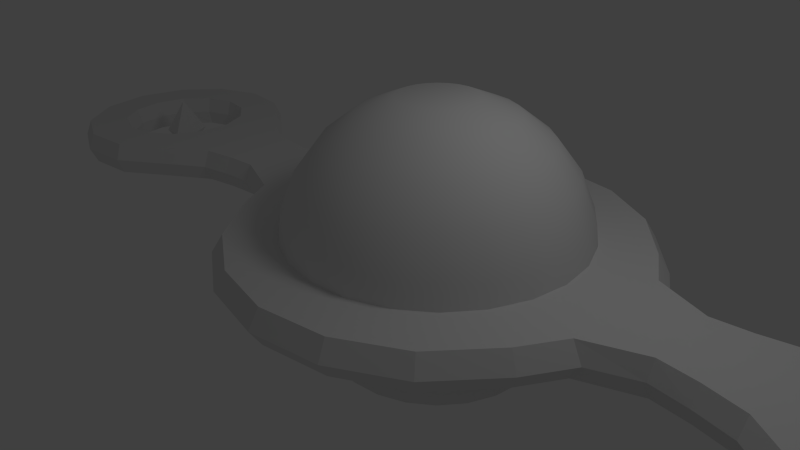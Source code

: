 # Source: varg.blend  (saved by Blender 2.60.0; exported with 4.5.12 LTS)
import bpy
from mathutils import Matrix  # noqa: F401  (used for matrix-valued properties, if any)

bpy.ops.wm.read_factory_settings(use_empty=True)
scene = bpy.context.scene
scene.name = 'Scene'

# ---- collections
col_collection_1 = bpy.data.collections.new('Collection 1'); scene.collection.children.link(col_collection_1)

# ---- materials (node trees are filled in below, after node groups)
mat_material_001 = bpy.data.materials.new('Material.001')
mat_material_001.alpha_threshold = 0.0
mat_material_001.use_transparent_shadow = False
mat_material_001.preview_render_type = 'CUBE'
mat_material_001.roughness = 0.5
mat_material_001.line_color = (0.0, 0.0, 0.0, 1.0)

# ---- material node trees

# ---- world
world_world = bpy.data.worlds.new('World'); scene.world = world_world
world_world.color = (0.05088, 0.05088, 0.05088)
world_world.use_sun_shadow = False
world_world.sun_shadow_jitter_overblur = 0.0
world_world.cycles.sampling_method = 'MANUAL'
world_world.cycles.sample_map_resolution = 256

# ---- cameras
cam_camera = bpy.data.cameras.new('Camera')
cam_camera.clip_end = 100.0
cam_camera.lens = 35.0
cam_camera.ortho_scale = 7.314
cam_camera.dof.focus_distance = 0.0
cam_camera.dof.aperture_fstop = 128.0

# ---- lights
light_lamp = bpy.data.lights.new('Lamp', 'POINT')
light_lamp.transmission_factor = 0.0
light_lamp.cutoff_distance = 30.0
light_lamp.energy = 100.0
light_lamp.shadow_buffer_clip_start = 1.001
light_lamp.shadow_soft_size = 1.0
light_lamp.shadow_maximum_resolution = 0.006
light_lamp.use_absolute_resolution = True
light_lamp.cycles.use_multiple_importance_sampling = False

# ---- meshes
me_cylinder01 = bpy.data.meshes.new('Cylinder01')
me_cylinder01.from_pydata([(-0.1533, 0.7762, 2.249), (-0.7149, 0.7762, 2.017), (-0.6753, 0.4748, 2.017), (-0.1327, 0.6202, 2.249), (-0.5589, 0.194, 2.017), (-0.07253, 0.4748, 2.249), (-0.3739, -0.04716, 2.017), (0.02326, 0.35, 2.249), (-0.1327, -0.2322, 2.017), (0.1481, 0.2542, 2.249), (0.1481, -0.3485, 2.017), (0.2935, 0.194, 2.249), (0.4494, -0.3882, 2.017), (0.4494, 0.1734, 2.249), (0.7508, -0.3485, 2.017), (0.6054, 0.194, 2.249), (1.032, -0.2322, 2.017), (0.7508, 0.2542, 2.249), (1.273, -0.04716, 2.017), (0.8756, 0.35, 2.249), (1.458, 0.194, 2.017), (0.9714, 0.4748, 2.249), (1.574, 0.4748, 2.017), (1.032, 0.6202, 2.249), (1.614, 0.7762, 2.017), (1.052, 0.7762, 2.249), (1.574, 1.078, 2.017), (1.032, 0.9322, 2.249), (1.458, 1.358, 2.017), (0.9714, 1.078, 2.249), (1.273, 1.6, 2.017), (0.8756, 1.202, 2.249), (1.032, 1.785, 2.017), (0.7508, 1.298, 2.249), (0.7508, 1.901, 2.017), (0.6054, 1.358, 2.249), (0.4494, 1.941, 2.017), (0.4494, 1.379, 2.249), (0.1481, 1.901, 2.017), (0.2935, 1.358, 2.249), (-0.1327, 1.785, 2.017), (0.1481, 1.298, 2.249), (-0.3739, 1.6, 2.017), (0.02326, 1.202, 2.249), (-0.5589, 1.358, 2.017), (-0.07253, 1.078, 2.249), (-0.6753, 1.078, 2.017), (-0.1327, 0.9322, 2.249), (-1.197, 0.7762, 1.647), (-1.141, 0.35, 1.647), (-0.9766, -0.04716, 1.647), (-0.7149, -0.3882, 1.647), (-0.3739, -0.6499, 1.647), (0.02326, -0.8144, 1.647), (0.4494, -0.8705, 1.647), (0.8756, -0.8144, 1.647), (1.273, -0.6499, 1.647), (1.614, -0.3882, 1.647), (1.876, -0.04716, 1.647), (2.04, 0.35, 1.647), (2.096, 0.7762, 1.647), (2.04, 1.202, 1.647), (1.876, 1.6, 1.647), (1.614, 1.941, 1.647), (1.273, 2.202, 1.647), (0.8756, 2.367, 1.647), (0.4494, 2.423, 1.647), (0.02326, 2.367, 1.647), (-0.3739, 2.202, 1.647), (-0.7149, 1.941, 1.647), (-0.9766, 1.6, 1.647), (-1.141, 1.202, 1.647), (-1.567, 0.7762, 1.164), (-1.499, 0.2542, 1.164), (-1.297, -0.2322, 1.164), (-0.9766, -0.6499, 1.164), (-0.5589, -0.9704, 1.164), (-0.07253, -1.172, 1.164), (0.4494, -1.241, 1.164), (0.9714, -1.172, 1.164), (1.458, -0.9704, 1.164), (1.876, -0.6499, 1.164), (2.196, -0.2322, 1.164), (2.397, 0.2542, 1.164), (2.466, 0.7762, 1.164), (2.397, 1.298, 1.164), (2.196, 1.785, 1.164), (1.876, 2.202, 1.164), (1.458, 2.523, 1.164), (0.9714, 2.724, 1.164), (0.4495, 2.793, 1.164), (-0.07253, 2.724, 1.164), (-0.5589, 2.523, 1.164), (-0.9766, 2.202, 1.164), (-1.297, 1.785, 1.164), (-1.499, 1.298, 1.164), (-1.8, 0.7762, 0.6027), (-1.723, 0.194, 0.6027), (-1.499, -0.3485, 0.6027), (-1.141, -0.8144, 0.6027), (-0.6753, -1.172, 0.6027), (-0.1327, -1.397, 0.6027), (0.4494, -1.473, 0.6027), (1.032, -1.397, 0.6027), (1.574, -1.172, 0.6027), (2.04, -0.8144, 0.6027), (2.397, -0.3485, 0.6027), (2.622, 0.194, 0.6027), (2.699, 0.7762, 0.6027), (2.622, 1.358, 0.6027), (2.397, 1.901, 0.6027), (2.04, 2.367, 0.6027), (1.574, 2.724, 0.6027), (1.032, 2.949, 0.6027), (0.4495, 3.026, 0.6027), (-0.1327, 2.949, 0.6027), (-0.6753, 2.724, 0.6027), (-1.141, 2.367, 0.6027), (-1.499, 1.901, 0.6027), (-1.723, 1.358, 0.6027), (-1.879, 0.7762, 0.0), (-1.8, 0.1734, 0.0), (-1.567, -0.3882, 0.0), (-1.197, -0.8705, 0.0), (-0.7149, -1.241, 0.0), (-0.1533, -1.473, 0.0), (0.4494, -1.553, 0.0), (1.052, -1.473, 0.0), (1.614, -1.241, 0.0), (2.096, -0.8705, 0.0), (2.466, -0.3882, 0.0), (2.699, 0.1734, 0.0), (2.778, 0.7762, 0.0), (2.699, 1.379, 0.0), (2.466, 1.941, 0.0), (2.096, 2.423, 0.0), (1.614, 2.793, 0.0), (1.052, 3.026, 0.0), (0.4495, 3.105, 0.0), (-0.1533, 3.026, 0.0), (-0.7149, 2.793, 0.0), (-1.197, 2.423, 0.0), (-1.567, 1.941, 0.0), (-1.8, 1.379, 0.0), (-1.8, 0.7762, -0.6027), (-1.723, 0.194, -0.6027), (-1.499, -0.3485, -0.6027), (-1.141, -0.8144, -0.6027), (-0.6753, -1.172, -0.6027), (-0.1327, -1.397, -0.6027), (0.4494, -1.473, -0.6027), (1.032, -1.397, -0.6027), (1.574, -1.172, -0.6027), (2.04, -0.8144, -0.6027), (2.397, -0.3485, -0.6027), (2.622, 0.194, -0.6027), (2.699, 0.7762, -0.6027), (2.622, 1.358, -0.6027), (2.397, 1.901, -0.6027), (2.04, 2.367, -0.6027), (1.574, 2.724, -0.6027), (1.032, 2.949, -0.6027), (0.4495, 3.026, -0.6027), (-0.1327, 2.949, -0.6027), (-0.6753, 2.724, -0.6027), (-1.141, 2.367, -0.6027), (-1.499, 1.901, -0.6027), (-1.723, 1.358, -0.6027), (-1.567, 0.7762, -1.164), (-1.499, 0.2542, -1.164), (-1.297, -0.2322, -1.164), (-0.9766, -0.6499, -1.164), (-0.5589, -0.9704, -1.164), (-0.07253, -1.172, -1.164), (0.4494, -1.241, -1.164), (0.9714, -1.172, -1.164), (1.458, -0.9704, -1.164), (1.876, -0.6499, -1.164), (2.196, -0.2322, -1.164), (2.397, 0.2542, -1.164), (2.466, 0.7762, -1.164), (2.397, 1.298, -1.164), (2.196, 1.785, -1.164), (1.876, 2.202, -1.164), (1.458, 2.523, -1.164), (0.9714, 2.724, -1.164), (0.4495, 2.793, -1.164), (-0.07253, 2.724, -1.164), (-0.5589, 2.523, -1.164), (-0.9766, 2.202, -1.164), (-1.297, 1.785, -1.164), (-1.499, 1.298, -1.164), (-1.197, 0.7762, -1.647), (-1.141, 0.35, -1.647), (-0.9766, -0.04716, -1.647), (-0.7149, -0.3882, -1.647), (-0.3739, -0.6499, -1.647), (0.02326, -0.8144, -1.647), (0.4494, -0.8705, -1.647), (0.8756, -0.8144, -1.647), (1.273, -0.6499, -1.647), (1.614, -0.3882, -1.647), (1.876, -0.04716, -1.647), (2.04, 0.35, -1.647), (2.096, 0.7762, -1.647), (2.04, 1.202, -1.647), (1.876, 1.6, -1.647), (1.614, 1.941, -1.647), (1.273, 2.202, -1.647), (0.8756, 2.367, -1.647), (0.4494, 2.423, -1.647), (0.02326, 2.367, -1.647), (-0.3739, 2.202, -1.647), (-0.7149, 1.941, -1.647), (-0.9766, 1.6, -1.647), (-1.141, 1.202, -1.647), (-0.7149, 0.7762, -2.017), (-0.6753, 0.4748, -2.017), (-0.5589, 0.194, -2.017), (-0.3739, -0.04716, -2.017), (-0.1327, -0.2322, -2.017), (0.1481, -0.3485, -2.017), (0.4494, -0.3882, -2.017), (0.7508, -0.3485, -2.017), (1.032, -0.2322, -2.017), (1.273, -0.04716, -2.017), (1.458, 0.194, -2.017), (1.574, 0.4748, -2.017), (1.614, 0.7762, -2.017), (1.574, 1.078, -2.017), (1.458, 1.358, -2.017), (1.273, 1.6, -2.017), (1.032, 1.785, -2.017), (0.7508, 1.901, -2.017), (0.4494, 1.941, -2.017), (0.1481, 1.901, -2.017), (-0.1327, 1.785, -2.017), (-0.3739, 1.6, -2.017), (-0.5589, 1.358, -2.017), (-0.6753, 1.078, -2.017), (-0.1533, 0.7762, -2.249), (-0.1327, 0.6202, -2.249), (-0.07253, 0.4748, -2.249), (0.02326, 0.35, -2.249), (0.1481, 0.2542, -2.249), (0.2935, 0.194, -2.249), (0.4494, 0.1734, -2.249), (0.6054, 0.194, -2.249), (0.7508, 0.2542, -2.249), (0.8756, 0.35, -2.249), (0.9714, 0.4748, -2.249), (1.032, 0.6202, -2.249), (1.052, 0.7762, -2.249), (1.032, 0.9322, -2.249), (0.9714, 1.078, -2.249), (0.8756, 1.202, -2.249), (0.7508, 1.298, -2.249), (0.6054, 1.358, -2.249), (0.4494, 1.379, -2.249), (0.2935, 1.358, -2.249), (0.1481, 1.298, -2.249), (0.02326, 1.202, -2.249), (-0.07253, 1.078, -2.249), (-0.1327, 0.9322, -2.249), (0.4494, 3.866, -0.2794), (-0.6073, 3.68, -0.2794), (-0.6687, 3.848, 0.0), (0.4494, 4.045, 0.0), (-1.537, 3.143, -0.2794), (-1.652, 3.281, 0.0), (-2.226, 2.321, -0.2794), (-2.382, 2.411, 0.0), (-2.593, 1.691, -0.2794), (-2.77, 1.744, 0.0), (-2.593, -0.1384, -0.2794), (-2.226, -0.7688, -0.2794), (-2.382, -0.8584, 0.0), (-2.77, -0.1915, 0.0), (-1.537, -1.591, -0.2794), (-1.652, -1.728, 0.0), (-0.6073, -2.127, -0.2794), (-0.6687, -2.296, 0.0), (0.4494, -2.314, -0.2794), (0.4494, -2.493, 0.0), (1.506, -2.127, -0.2794), (1.568, -2.296, 0.0), (2.436, -1.591, -0.2794), (2.551, -1.728, 0.0), (3.125, -0.7688, -0.2794), (3.281, -0.8584, 0.0), (3.492, -0.1384, -0.2794), (3.669, -0.1915, 0.0), (3.492, 1.691, -0.2794), (3.125, 2.321, -0.2794), (3.281, 2.411, 0.0), (3.669, 1.744, 0.0), (2.436, 3.143, -0.2794), (2.551, 3.281, 0.0), (1.506, 3.68, -0.2794), (1.568, 3.848, 0.0), (-0.6073, 3.68, 0.2794), (0.4494, 3.866, 0.2794), (-1.537, 3.143, 0.2794), (-2.226, 2.321, 0.2794), (-2.593, 1.691, 0.2794), (-2.226, -0.7688, 0.2794), (-2.593, -0.1384, 0.2794), (-1.537, -1.591, 0.2794), (-0.6073, -2.127, 0.2794), (0.4494, -2.314, 0.2794), (1.506, -2.127, 0.2794), (2.436, -1.591, 0.2794), (3.125, -0.7688, 0.2794), (3.492, -0.1384, 0.2794), (3.125, 2.321, 0.2794), (3.492, 1.691, 0.2794), (2.436, 3.143, 0.2794), (1.506, 3.68, 0.2794), (-8.649, 0.7762, -0.2794), (-8.766, 0.7762, 0.0), (-8.537, 1.702, 0.0), (-8.434, 1.648, -0.2794), (-8.649, 0.7762, 0.2794), (-8.434, 1.648, 0.2794), (-7.935, 0.7762, 0.2794), (-7.802, 1.316, 0.2794), (-7.844, 0.7762, 0.0), (-7.722, 1.274, 0.0), (-7.935, 0.7762, -0.2794), (-7.802, 1.316, -0.2794), (-7.905, 2.416, 0.0), (-7.839, 2.32, -0.2794), (-7.839, 2.32, 0.2794), (-7.433, 1.732, 0.2794), (-7.382, 1.658, 0.0), (-7.433, 1.732, -0.2794), (-7.013, 2.754, 0.0), (-6.999, 2.638, -0.2794), (-6.999, 2.638, 0.2794), (-6.913, 1.929, 0.2794), (-6.902, 1.84, 0.0), (-6.913, 1.929, -0.2794), (-6.067, 2.639, 0.0), (-6.108, 2.53, -0.2794), (-6.108, 2.53, 0.2794), (-6.361, 1.862, 0.2794), (-6.393, 1.778, 0.0), (-6.361, 1.862, -0.2794), (-5.282, 2.097, 0.0), (-5.37, 2.02, -0.2794), (-5.37, 2.02, 0.2794), (-5.904, 1.546, 0.2794), (-5.971, 1.487, 0.0), (-5.904, 1.546, -0.2794), (-4.605, 1.647, 0.0), (-4.627, 1.526, -0.2794), (-4.627, 1.526, 0.2794), (-5.645, 1.054, 0.2794), (-5.733, 1.033, 0.0), (-5.645, 1.054, -0.2794), (-5.645, 0.4982, 0.2794), (-4.627, 0.0265, 0.2794), (-5.733, 0.5198, 0.0), (-5.645, 0.4982, -0.2794), (-4.627, 0.0265, -0.2794), (-4.605, -0.09504, 0.0), (-5.282, -0.545, 0.0), (-5.37, -0.4674, -0.2794), (-5.37, -0.4674, 0.2794), (-5.904, 0.005965, 0.2794), (-5.971, 0.0658, 0.0), (-5.904, 0.005965, -0.2794), (-6.067, -1.087, 0.0), (-6.108, -0.9773, -0.2794), (-6.108, -0.9773, 0.2794), (-6.361, -0.3098, 0.2794), (-6.393, -0.2255, 0.0), (-6.361, -0.3098, -0.2794), (-7.013, -1.202, 0.0), (-6.999, -1.085, -0.2794), (-6.999, -1.085, 0.2794), (-6.913, -0.3768, 0.2794), (-6.902, -0.2873, 0.0), (-6.913, -0.3768, -0.2794), (-7.905, -0.8635, 0.0), (-7.839, -0.7672, -0.2794), (-7.839, -0.7672, 0.2794), (-7.433, -0.1797, 0.2794), (-7.382, -0.1055, 0.0), (-7.433, -0.1797, -0.2794), (-8.537, -0.1497, 0.0), (-8.434, -0.09533, -0.2794), (-8.434, -0.09533, 0.2794), (-7.802, 0.2364, 0.2794), (-7.722, 0.2783, 0.0), (-7.802, 0.2364, -0.2794), (-4.051, 1.412, 0.2794), (-4.051, 0.1403, 0.2794), (-3.507, 0.1945, 0.2794), (-3.507, 1.358, 0.2794), (-4.051, 0.01868, 0.0), (-3.507, 0.08318, 0.0), (-4.051, 1.534, 0.0), (-4.051, 0.1403, -0.2794), (-3.507, 0.1945, -0.2794), (-4.051, 1.412, -0.2794), (-3.507, 1.469, 0.0), (-3.507, 1.358, -0.2794), (9.465, 0.7762, -0.2794), (9.25, 1.648, -0.2794), (9.354, 1.702, 0.0), (9.582, 0.7762, 0.0), (9.25, 1.648, 0.2794), (9.465, 0.7762, 0.2794), (8.618, 1.316, 0.2794), (8.751, 0.7762, 0.2794), (8.538, 1.274, 0.0), (8.661, 0.7762, 0.0), (8.618, 1.316, -0.2794), (8.751, 0.7762, -0.2794), (8.655, 2.32, -0.2794), (8.721, 2.416, 0.0), (8.655, 2.32, 0.2794), (8.249, 1.732, 0.2794), (8.198, 1.658, 0.0), (8.249, 1.732, -0.2794), (7.816, 2.638, -0.2794), (7.83, 2.754, 0.0), (7.816, 2.638, 0.2794), (7.73, 1.929, 0.2794), (7.719, 1.84, 0.0), (7.73, 1.929, -0.2794), (6.925, 2.53, -0.2794), (6.883, 2.639, 0.0), (6.925, 2.53, 0.2794), (7.178, 1.862, 0.2794), (7.21, 1.778, 0.0), (7.178, 1.862, -0.2794), (6.186, 2.02, -0.2794), (6.098, 2.097, 0.0), (6.186, 2.02, 0.2794), (6.72, 1.546, 0.2794), (6.788, 1.487, 0.0), (6.72, 1.546, -0.2794), (5.444, 1.526, -0.2794), (5.422, 1.647, 0.0), (5.444, 1.526, 0.2794), (6.462, 1.054, 0.2794), (6.549, 1.033, 0.0), (6.462, 1.054, -0.2794), (5.444, 0.0265, 0.2794), (6.462, 0.4982, 0.2794), (6.549, 0.5198, 0.0), (6.462, 0.4982, -0.2794), (5.444, 0.0265, -0.2794), (6.186, -0.4674, -0.2794), (6.098, -0.545, 0.0), (5.422, -0.09504, 0.0), (6.186, -0.4674, 0.2794), (6.72, 0.005964, 0.2794), (6.788, 0.0658, 0.0), (6.72, 0.005964, -0.2794), (6.925, -0.9773, -0.2794), (6.883, -1.087, 0.0), (6.925, -0.9773, 0.2794), (7.178, -0.3098, 0.2794), (7.21, -0.2255, 0.0), (7.178, -0.3098, -0.2794), (7.816, -1.085, -0.2794), (7.83, -1.202, 0.0), (7.816, -1.085, 0.2794), (7.73, -0.3768, 0.2794), (7.719, -0.2873, 0.0), (7.73, -0.3768, -0.2794), (8.655, -0.7672, -0.2794), (8.721, -0.8635, 0.0), (8.655, -0.7672, 0.2794), (8.249, -0.1797, 0.2794), (8.198, -0.1055, 0.0), (8.249, -0.1797, -0.2794), (9.25, -0.09534, -0.2794), (9.354, -0.1497, 0.0), (9.25, -0.09534, 0.2794), (8.618, 0.2364, 0.2794), (8.538, 0.2783, 0.0), (8.618, 0.2364, -0.2794), (4.867, 1.412, 0.2794), (4.867, 0.1403, 0.2794), (4.323, 0.1945, 0.2794), (4.323, 1.358, 0.2794), (4.867, 0.01868, 0.0), (4.323, 0.08318, 0.0), (4.867, 1.534, 0.0), (4.867, 0.1403, -0.2794), (4.323, 0.1945, -0.2794), (4.867, 1.412, -0.2794), (4.323, 1.469, 0.0), (4.323, 1.358, -0.2794), (7.797, 1.101, -0.00677), (7.609, 0.7762, 0.5667), (7.984, 0.7762, -0.00677), (7.422, 1.101, -0.00677), (7.234, 0.7762, -0.00677), (7.422, 0.4515, -0.00677), (7.797, 0.4515, -0.00677), (-6.975, 0.4515, -0.00677), (-6.788, 0.7762, 0.5667), (-7.163, 0.7762, -0.00677), (-6.6, 0.4515, -0.00677), (-6.413, 0.7762, -0.00677), (-6.6, 1.101, -0.00677), (-6.975, 1.101, -0.00677), (-6.788, 0.7762, -0.5667), (7.609, 0.7762, -0.5667)], [], [(0, 1, 2, 3), (3, 2, 4, 5), (5, 4, 6, 7), (7, 6, 8, 9), (9, 8, 10, 11), (11, 10, 12, 13), (13, 12, 14, 15), (15, 14, 16, 17), (17, 16, 18, 19), (19, 18, 20, 21), (21, 20, 22, 23), (23, 22, 24, 25), (25, 24, 26, 27), (27, 26, 28, 29), (29, 28, 30, 31), (31, 30, 32, 33), (33, 32, 34, 35), (35, 34, 36, 37), (37, 36, 38, 39), (39, 38, 40, 41), (41, 40, 42, 43), (43, 42, 44, 45), (45, 44, 46, 47), (1, 0, 47, 46), (1, 48, 49, 2), (2, 49, 50, 4), (4, 50, 51, 6), (6, 51, 52, 8), (8, 52, 53, 10), (10, 53, 54, 12), (12, 54, 55, 14), (14, 55, 56, 16), (16, 56, 57, 18), (18, 57, 58, 20), (20, 58, 59, 22), (22, 59, 60, 24), (24, 60, 61, 26), (26, 61, 62, 28), (28, 62, 63, 30), (30, 63, 64, 32), (32, 64, 65, 34), (34, 65, 66, 36), (36, 66, 67, 38), (38, 67, 68, 40), (40, 68, 69, 42), (42, 69, 70, 44), (44, 70, 71, 46), (46, 71, 48, 1), (48, 72, 73, 49), (49, 73, 74, 50), (50, 74, 75, 51), (51, 75, 76, 52), (52, 76, 77, 53), (53, 77, 78, 54), (54, 78, 79, 55), (55, 79, 80, 56), (56, 80, 81, 57), (57, 81, 82, 58), (58, 82, 83, 59), (59, 83, 84, 60), (60, 84, 85, 61), (61, 85, 86, 62), (62, 86, 87, 63), (63, 87, 88, 64), (64, 88, 89, 65), (65, 89, 90, 66), (66, 90, 91, 67), (67, 91, 92, 68), (68, 92, 93, 69), (69, 93, 94, 70), (70, 94, 95, 71), (71, 95, 72, 48), (72, 96, 97), (72, 97, 73), (73, 97, 98), (73, 98, 74), (74, 98, 99), (74, 99, 75), (75, 99, 100), (75, 100, 76), (76, 100, 101), (76, 101, 77), (77, 101, 102), (77, 102, 78), (78, 102, 103), (78, 103, 79), (79, 103, 104), (79, 104, 80), (80, 104, 105), (80, 105, 81), (81, 105, 106), (81, 106, 82), (82, 106, 107), (82, 107, 83), (83, 107, 108), (83, 108, 84), (84, 108, 109), (84, 109, 85), (85, 109, 110), (85, 110, 86), (86, 110, 111), (86, 111, 87), (87, 111, 112), (87, 112, 88), (88, 112, 113), (88, 113, 89), (89, 113, 114), (89, 114, 90), (90, 114, 115), (90, 115, 91), (91, 115, 116), (91, 116, 92), (92, 116, 117), (92, 117, 93), (93, 117, 118), (93, 118, 94), (94, 118, 119), (94, 119, 95), (95, 119, 96), (95, 96, 72), (96, 120, 121, 97), (97, 121, 122, 98), (98, 122, 123, 99), (99, 123, 124, 100), (100, 124, 125, 101), (101, 125, 126, 102), (102, 126, 127, 103), (103, 127, 128, 104), (104, 128, 129, 105), (105, 129, 130, 106), (106, 130, 131, 107), (107, 131, 132, 108), (108, 132, 133, 109), (109, 133, 134, 110), (110, 134, 135, 111), (111, 135, 136, 112), (112, 136, 137, 113), (113, 137, 138, 114), (114, 138, 139, 115), (115, 139, 140, 116), (116, 140, 141, 117), (117, 141, 142, 118), (118, 142, 143, 119), (119, 143, 120), (119, 120, 96), (120, 144, 145, 121), (121, 145, 146, 122), (122, 146, 147, 123), (123, 147, 148, 124), (124, 148, 149, 125), (125, 149, 150, 126), (126, 150, 151, 127), (127, 151, 152, 128), (128, 152, 153, 129), (129, 153, 154, 130), (130, 154, 155, 131), (131, 155, 156, 132), (132, 156, 157, 133), (133, 157, 158, 134), (134, 158, 159, 135), (135, 159, 160, 136), (136, 160, 161, 137), (137, 161, 162, 138), (138, 162, 163, 139), (139, 163, 164, 140), (140, 164, 165, 141), (141, 165, 166, 142), (142, 166, 167, 143), (143, 167, 144), (143, 144, 120), (144, 168, 169, 145), (145, 169, 170, 146), (146, 170, 171, 147), (147, 171, 172, 148), (148, 172, 173, 149), (149, 173, 174, 150), (150, 174, 175, 151), (151, 175, 176, 152), (152, 176, 177, 153), (153, 177, 178, 154), (154, 178, 179, 155), (155, 179, 180, 156), (156, 180, 181, 157), (157, 181, 182, 158), (158, 182, 183, 159), (159, 183, 184, 160), (160, 184, 185, 161), (161, 185, 186, 162), (162, 186, 187, 163), (163, 187, 188, 164), (164, 188, 189, 165), (165, 189, 190, 166), (166, 190, 191, 167), (167, 191, 168), (167, 168, 144), (168, 192, 193), (168, 193, 169), (169, 193, 194), (169, 194, 170), (170, 194, 195), (170, 195, 171), (171, 195, 196), (171, 196, 172), (172, 196, 197), (172, 197, 173), (173, 197, 198), (173, 198, 174), (174, 198, 199), (174, 199, 175), (175, 199, 200), (175, 200, 176), (176, 200, 201), (176, 201, 177), (177, 201, 202), (177, 202, 178), (178, 202, 203), (178, 203, 179), (179, 203, 204), (179, 204, 180), (180, 204, 205), (180, 205, 181), (181, 205, 206), (181, 206, 182), (182, 206, 207), (182, 207, 183), (183, 207, 208), (183, 208, 184), (184, 208, 209), (184, 209, 185), (185, 209, 210), (185, 210, 186), (186, 210, 211), (186, 211, 187), (187, 211, 212), (187, 212, 188), (188, 212, 213), (188, 213, 189), (189, 213, 214), (189, 214, 190), (190, 214, 215), (190, 215, 191), (191, 215, 192), (191, 192, 168), (192, 216, 217, 193), (193, 217, 218, 194), (194, 218, 219, 195), (195, 219, 220, 196), (196, 220, 221, 197), (197, 221, 222, 198), (198, 222, 223, 199), (199, 223, 224, 200), (200, 224, 225, 201), (201, 225, 226, 202), (202, 226, 227, 203), (203, 227, 228, 204), (204, 228, 229, 205), (205, 229, 230, 206), (206, 230, 231, 207), (207, 231, 232, 208), (208, 232, 233, 209), (209, 233, 234, 210), (210, 234, 235, 211), (211, 235, 236, 212), (212, 236, 237, 213), (213, 237, 238, 214), (214, 238, 239, 215), (215, 239, 216, 192), (216, 240, 241, 217), (217, 241, 242, 218), (218, 242, 243, 219), (219, 243, 244, 220), (220, 244, 245, 221), (221, 245, 246, 222), (222, 246, 247, 223), (223, 247, 248, 224), (224, 248, 249, 225), (225, 249, 250, 226), (226, 250, 251, 227), (227, 251, 252, 228), (228, 252, 253, 229), (229, 253, 254, 230), (230, 254, 255, 231), (231, 255, 256, 232), (232, 256, 257, 233), (233, 257, 258, 234), (234, 258, 259, 235), (235, 259, 260, 236), (236, 260, 261, 237), (237, 261, 262, 238), (238, 262, 263, 239), (239, 263, 240, 216), (0, 3, 5, 7), (0, 7, 9, 11), (0, 11, 13, 15), (0, 15, 17, 19), (0, 19, 21, 23), (0, 23, 25, 27), (0, 27, 29, 31), (0, 31, 33, 35), (0, 35, 37, 39), (0, 39, 41, 43), (0, 43, 45, 47), (240, 263, 262, 261), (240, 261, 260, 259), (240, 259, 258, 257), (240, 257, 256, 255), (240, 255, 254, 253), (240, 253, 252, 251), (240, 251, 250, 249), (240, 249, 248, 247), (240, 247, 246, 245), (240, 245, 244, 243), (240, 243, 242, 241), (264, 265, 266, 267), (265, 268, 269, 266), (268, 270, 271, 269), (270, 272, 273, 271), (274, 275, 276, 277), (275, 278, 279, 276), (278, 280, 281, 279), (280, 282, 283, 281), (282, 284, 285, 283), (284, 286, 287, 285), (286, 288, 289, 287), (288, 290, 291, 289), (292, 293, 294, 295), (293, 296, 297, 294), (296, 298, 299, 297), (298, 264, 267, 299), (267, 266, 300, 301), (266, 269, 302, 300), (269, 271, 303, 302), (271, 273, 304, 303), (277, 276, 305, 306), (276, 279, 307, 305), (279, 281, 308, 307), (281, 283, 309, 308), (283, 285, 310, 309), (285, 287, 311, 310), (287, 289, 312, 311), (289, 291, 313, 312), (295, 294, 314, 315), (294, 297, 316, 314), (297, 299, 317, 316), (299, 267, 301, 317), (300, 302, 303, 304), (300, 304, 306, 305), (300, 305, 307, 308), (300, 308, 309, 310), (300, 310, 311, 312), (300, 312, 313, 315), (300, 315, 314, 316), (300, 316, 317, 301), (278, 275, 274, 272), (278, 272, 270, 268), (265, 264, 278, 268), (278, 264, 298, 296), (278, 296, 293, 292), (278, 292, 290, 288), (278, 288, 286, 284), (278, 284, 282, 280), (318, 319, 320, 321), (319, 322, 323, 320), (322, 324, 325, 323), (324, 326, 327, 325), (326, 328, 329, 327), (328, 318, 321, 329), (321, 320, 330, 331), (320, 323, 332, 330), (323, 325, 333, 332), (325, 327, 334, 333), (327, 329, 335, 334), (329, 321, 331, 335), (331, 330, 336, 337), (330, 332, 338, 336), (332, 333, 339, 338), (333, 334, 340, 339), (334, 335, 341, 340), (335, 331, 337, 341), (337, 336, 342, 343), (336, 338, 344, 342), (338, 339, 345, 344), (339, 340, 346, 345), (340, 341, 347, 346), (341, 337, 343, 347), (343, 342, 348, 349), (342, 344, 350, 348), (344, 345, 351, 350), (345, 346, 352, 351), (346, 347, 353, 352), (347, 343, 349, 353), (349, 348, 354, 355), (348, 350, 356, 354), (350, 351, 357, 356), (351, 352, 358, 357), (352, 353, 359, 358), (353, 349, 355, 359), (356, 357, 360, 361), (357, 358, 362, 360), (358, 359, 363, 362), (359, 355, 364, 363), (364, 365, 366, 367), (365, 361, 368, 366), (361, 360, 369, 368), (360, 362, 370, 369), (362, 363, 371, 370), (363, 364, 367, 371), (367, 366, 372, 373), (366, 368, 374, 372), (368, 369, 375, 374), (369, 370, 376, 375), (370, 371, 377, 376), (371, 367, 373, 377), (373, 372, 378, 379), (372, 374, 380, 378), (374, 375, 381, 380), (375, 376, 382, 381), (376, 377, 383, 382), (377, 373, 379, 383), (379, 378, 384, 385), (378, 380, 386, 384), (380, 381, 387, 386), (381, 382, 388, 387), (382, 383, 389, 388), (383, 379, 385, 389), (385, 384, 390, 391), (384, 386, 392, 390), (386, 387, 393, 392), (387, 388, 394, 393), (388, 389, 395, 394), (389, 385, 391, 395), (391, 390, 319, 318), (390, 392, 322, 319), (392, 393, 324, 322), (393, 394, 326, 324), (394, 395, 328, 326), (395, 391, 318, 328), (396, 356, 361, 397), (398, 399, 396, 397), (400, 397, 361, 365), (400, 401, 398, 397), (402, 354, 356, 396), (403, 400, 365, 364), (403, 404, 401, 400), (355, 354, 402, 405), (402, 396, 399, 406), (407, 405, 402, 406), (405, 403, 364, 355), (405, 407, 404, 403), (408, 409, 410, 411), (411, 410, 412, 413), (413, 412, 414, 415), (415, 414, 416, 417), (417, 416, 418, 419), (419, 418, 409, 408), (409, 420, 421, 410), (410, 421, 422, 412), (412, 422, 423, 414), (414, 423, 424, 416), (416, 424, 425, 418), (418, 425, 420, 409), (420, 426, 427, 421), (421, 427, 428, 422), (422, 428, 429, 423), (423, 429, 430, 424), (424, 430, 431, 425), (425, 431, 426, 420), (426, 432, 433, 427), (427, 433, 434, 428), (428, 434, 435, 429), (429, 435, 436, 430), (430, 436, 437, 431), (431, 437, 432, 426), (432, 438, 439, 433), (433, 439, 440, 434), (434, 440, 441, 435), (435, 441, 442, 436), (436, 442, 443, 437), (437, 443, 438, 432), (438, 444, 445, 439), (439, 445, 446, 440), (440, 446, 447, 441), (441, 447, 448, 442), (442, 448, 449, 443), (443, 449, 444, 438), (446, 450, 451, 447), (447, 451, 452, 448), (448, 452, 453, 449), (449, 453, 454, 444), (454, 455, 456, 457), (457, 456, 458, 450), (450, 458, 459, 451), (451, 459, 460, 452), (452, 460, 461, 453), (453, 461, 455, 454), (455, 462, 463, 456), (456, 463, 464, 458), (458, 464, 465, 459), (459, 465, 466, 460), (460, 466, 467, 461), (461, 467, 462, 455), (462, 468, 469, 463), (463, 469, 470, 464), (464, 470, 471, 465), (465, 471, 472, 466), (466, 472, 473, 467), (467, 473, 468, 462), (468, 474, 475, 469), (469, 475, 476, 470), (470, 476, 477, 471), (471, 477, 478, 472), (472, 478, 479, 473), (473, 479, 474, 468), (474, 480, 481, 475), (475, 481, 482, 476), (476, 482, 483, 477), (477, 483, 484, 478), (478, 484, 485, 479), (479, 485, 480, 474), (480, 408, 411, 481), (481, 411, 413, 482), (482, 413, 415, 483), (483, 415, 417, 484), (484, 417, 419, 485), (485, 419, 408, 480), (486, 487, 450, 446), (488, 487, 486, 489), (490, 457, 450, 487), (490, 487, 488, 491), (492, 486, 446, 445), (493, 454, 457, 490), (493, 490, 491, 494), (444, 495, 492, 445), (492, 496, 489, 486), (497, 496, 492, 495), (495, 444, 454, 493), (495, 493, 494, 497), (277, 306, 398), (277, 398, 401), (274, 277, 401), (274, 401, 404), (398, 306, 304), (398, 304, 399), (406, 399, 304), (406, 304, 273), (407, 406, 273), (407, 273, 272), (404, 407, 272), (404, 272, 274), (491, 488, 313), (491, 313, 291), (494, 491, 291), (494, 291, 290), (292, 497, 494), (292, 494, 290), (292, 295, 496), (292, 496, 497), (295, 315, 489), (295, 489, 496), (489, 315, 313), (489, 313, 488), (498, 499, 500), (501, 499, 498), (502, 499, 501), (503, 499, 502), (504, 499, 503), (500, 499, 504), (505, 506, 507), (508, 506, 505), (509, 506, 508), (510, 506, 509), (511, 506, 510), (507, 506, 511), (512, 508, 505), (512, 509, 508), (512, 510, 509), (511, 510, 512), (512, 507, 511), (512, 505, 507), (513, 501, 498), (513, 498, 500), (500, 504, 513), (513, 504, 503), (513, 503, 502), (513, 502, 501)])
me_cylinder01.polygons.foreach_set('use_smooth', [1, 1, 1, 1, 1, 1, 1, 1, 1, 1, 1, 1, 1, 1, 1, 1, 1, 1, 1, 1, 1, 1, 1, 1, 1, 1, 1, 1, 1, 1, 1, 1, 1, 1, 1, 1, 1, 1, 1, 1, 1, 1, 1, 1, 1, 1, 1, 1, 1, 1, 1, 1, 1, 1, 1, 1, 1, 1, 1, 1, 1, 1, 1, 1, 1, 1, 1, 1, 1, 1, 1, 1, 1, 1, 1, 1, 1, 1, 1, 1, 1, 1, 1, 1, 1, 1, 1, 1, 1, 1, 1, 1, 1, 1, 1, 1, 1, 1, 1, 1, 1, 1, 1, 1, 1, 1, 1, 1, 1, 1, 1, 1, 1, 1, 1, 1, 1, 1, 1, 1, 1, 1, 1, 1, 1, 1, 1, 1, 1, 1, 1, 1, 1, 1, 1, 1, 1, 1, 1, 1, 1, 1, 1, 1, 1, 1, 1, 1, 1, 1, 1, 1, 1, 1, 1, 1, 1, 1, 1, 1, 1, 1, 1, 1, 1, 1, 1, 1, 1, 1, 1, 1, 1, 1, 1, 1, 1, 1, 1, 1, 1, 1, 1, 1, 1, 1, 1, 1, 1, 1, 1, 1, 1, 1, 1, 1, 1, 1, 1, 1, 1, 1, 1, 1, 1, 1, 1, 1, 1, 1, 1, 1, 1, 1, 1, 1, 1, 1, 1, 1, 1, 1, 1, 1, 1, 1, 1, 1, 1, 1, 1, 1, 1, 1, 1, 1, 1, 1, 1, 1, 1, 1, 1, 1, 1, 1, 1, 1, 1, 1, 1, 1, 1, 1, 1, 1, 1, 1, 1, 1, 1, 1, 1, 1, 1, 1, 1, 1, 1, 1, 1, 1, 1, 1, 1, 1, 1, 1, 1, 1, 1, 1, 1, 1, 1, 1, 1, 1, 1, 1, 1, 1, 1, 1, 1, 1, 1, 1, 1, 1, 1, 1, 1, 1, 1, 1, 1, 1, 1, 1, 1, 1, 1, 0, 0, 0, 0, 0, 0, 0, 0, 0, 0, 0, 0, 0, 0, 0, 0, 0, 0, 0, 0, 0, 0, 0, 0, 0, 0, 0, 0, 0, 0, 0, 0, 0, 0, 0, 0, 0, 0, 0, 0, 0, 0, 0, 0, 0, 0, 0, 0, 0, 0, 0, 0, 0, 0, 0, 0, 0, 0, 0, 0, 0, 0, 0, 0, 0, 0, 0, 0, 0, 0, 0, 0, 0, 0, 0, 0, 0, 0, 0, 0, 0, 0, 0, 0, 0, 0, 0, 0, 0, 0, 0, 0, 0, 0, 0, 0, 0, 0, 0, 0, 0, 0, 0, 0, 0, 0, 0, 0, 0, 0, 0, 0, 0, 0, 0, 0, 0, 0, 0, 0, 0, 0, 0, 0, 0, 0, 0, 0, 0, 0, 0, 0, 0, 0, 0, 0, 0, 0, 0, 0, 0, 0, 0, 0, 0, 0, 0, 0, 0, 0, 0, 0, 0, 0, 0, 0, 0, 0, 0, 0, 0, 0, 0, 0, 0, 0, 0, 0, 0, 0, 0, 0, 0, 0, 0, 0, 0, 0, 0, 0, 0, 0, 0, 0, 0, 0, 0, 0, 0, 0, 0, 0, 0, 0, 0, 0, 0, 0, 0, 0, 0, 0, 0, 0, 0, 0, 0, 0, 0, 0, 0, 0, 0, 0, 0, 0, 0, 0, 0, 0, 0, 0, 0, 0, 0, 0, 0, 0, 0, 0, 0, 0, 0, 0, 0, 0, 0, 0, 0, 0, 0, 0, 0, 0, 0, 0, 0, 0, 0, 0, 0, 0, 0, 0, 0, 0, 0, 0, 0, 0, 0, 0, 0, 0, 0, 0, 0, 0, 0, 0, 0, 0])
_uv = me_cylinder01.uv_layers.new(name='UVTex')
_uv.uv.foreach_set('vector', [0.8198, 0.2154, 0.8198, 0.2422, 0.8055, 0.2403, 0.8124, 0.2144, 0.8124, 0.2144, 0.8055, 0.2403, 0.7921, 0.2348, 0.8055, 0.2116, 0.8055, 0.2116, 0.7921, 0.2348, 0.7806, 0.2259, 0.7995, 0.207, 0.7995, 0.207, 0.7806, 0.2259, 0.7718, 0.2144, 0.7949, 0.2011, 0.7949, 0.2011, 0.7718, 0.2144, 0.7662, 0.2011, 0.7921, 0.1941, 0.7921, 0.1941, 0.7662, 0.2011, 0.7643, 0.1867, 0.7911, 0.1867, 0.7911, 0.1867, 0.7643, 0.1867, 0.7662, 0.1723, 0.7921, 0.1793, 0.7921, 0.1793, 0.7662, 0.1723, 0.7718, 0.1589, 0.7949, 0.1723, 0.7949, 0.1723, 0.7718, 0.1589, 0.7806, 0.1474, 0.7995, 0.1664, 0.7995, 0.1664, 0.7806, 0.1474, 0.7921, 0.1386, 0.8055, 0.1618, 0.8055, 0.1618, 0.7921, 0.1386, 0.8055, 0.1331, 0.8124, 0.1589, 0.8124, 0.1589, 0.8055, 0.1331, 0.8198, 0.1312, 0.8198, 0.158, 0.8198, 0.158, 0.8198, 0.1312, 0.8342, 0.1331, 0.8273, 0.1589, 0.8273, 0.1589, 0.8342, 0.1331, 0.8476, 0.1386, 0.8342, 0.1618, 0.8342, 0.1618, 0.8476, 0.1386, 0.8591, 0.1474, 0.8401, 0.1664, 0.8401, 0.1664, 0.8591, 0.1474, 0.8679, 0.1589, 0.8447, 0.1723, 0.8447, 0.1723, 0.8679, 0.1589, 0.8734, 0.1723, 0.8476, 0.1793, 0.8476, 0.1793, 0.8734, 0.1723, 0.8753, 0.1867, 0.8486, 0.1867, 0.8486, 0.1867, 0.8753, 0.1867, 0.8734, 0.2011, 0.8476, 0.1941, 0.8476, 0.1941, 0.8734, 0.2011, 0.8679, 0.2144, 0.8447, 0.2011, 0.8447, 0.2011, 0.8679, 0.2144, 0.8591, 0.2259, 0.8401, 0.207, 0.8401, 0.207, 0.8591, 0.2259, 0.8476, 0.2348, 0.8342, 0.2116, 0.8342, 0.2116, 0.8476, 0.2348, 0.8342, 0.2403, 0.8273, 0.2144, 0.8198, 0.2422, 0.8198, 0.2154, 0.8273, 0.2144, 0.8342, 0.2403, 0.8198, 0.2422, 0.8198, 0.2652, 0.7995, 0.2625, 0.8055, 0.2403, 0.8055, 0.2403, 0.7995, 0.2625, 0.7806, 0.2547, 0.7921, 0.2348, 0.7921, 0.2348, 0.7806, 0.2547, 0.7643, 0.2422, 0.7806, 0.2259, 0.7806, 0.2259, 0.7643, 0.2422, 0.7518, 0.2259, 0.7718, 0.2144, 0.7718, 0.2144, 0.7518, 0.2259, 0.744, 0.207, 0.7662, 0.2011, 0.7662, 0.2011, 0.744, 0.207, 0.7413, 0.1867, 0.7643, 0.1867, 0.7643, 0.1867, 0.7413, 0.1867, 0.744, 0.1664, 0.7662, 0.1723, 0.7662, 0.1723, 0.744, 0.1664, 0.7518, 0.1474, 0.7718, 0.1589, 0.7718, 0.1589, 0.7518, 0.1474, 0.7643, 0.1312, 0.7806, 0.1474, 0.7806, 0.1474, 0.7643, 0.1312, 0.7806, 0.1187, 0.7921, 0.1386, 0.7921, 0.1386, 0.7806, 0.1187, 0.7995, 0.1109, 0.8055, 0.1331, 0.8055, 0.1331, 0.7995, 0.1109, 0.8198, 0.1082, 0.8198, 0.1312, 0.8198, 0.1312, 0.8198, 0.1082, 0.8401, 0.1109, 0.8342, 0.1331, 0.8342, 0.1331, 0.8401, 0.1109, 0.8591, 0.1187, 0.8476, 0.1386, 0.8476, 0.1386, 0.8591, 0.1187, 0.8753, 0.1312, 0.8591, 0.1474, 0.8591, 0.1474, 0.8753, 0.1312, 0.8878, 0.1474, 0.8679, 0.1589, 0.8679, 0.1589, 0.8878, 0.1474, 0.8956, 0.1664, 0.8734, 0.1723, 0.8734, 0.1723, 0.8956, 0.1664, 0.8983, 0.1867, 0.8753, 0.1867, 0.8753, 0.1867, 0.8983, 0.1867, 0.8956, 0.207, 0.8734, 0.2011, 0.8734, 0.2011, 0.8956, 0.207, 0.8878, 0.2259, 0.8679, 0.2144, 0.8679, 0.2144, 0.8878, 0.2259, 0.8753, 0.2422, 0.8591, 0.2259, 0.8591, 0.2259, 0.8753, 0.2422, 0.8591, 0.2547, 0.8476, 0.2348, 0.8476, 0.2348, 0.8591, 0.2547, 0.8401, 0.2625, 0.8342, 0.2403, 0.8342, 0.2403, 0.8401, 0.2625, 0.8198, 0.2652, 0.8198, 0.2422, 0.8198, 0.2652, 0.8198, 0.2828, 0.7949, 0.2796, 0.7995, 0.2625, 0.7995, 0.2625, 0.7949, 0.2796, 0.7718, 0.2699, 0.7806, 0.2547, 0.7806, 0.2547, 0.7718, 0.2699, 0.7518, 0.2547, 0.7643, 0.2422, 0.7643, 0.2422, 0.7518, 0.2547, 0.7366, 0.2348, 0.7518, 0.2259, 0.7518, 0.2259, 0.7366, 0.2348, 0.727, 0.2116, 0.744, 0.207, 0.744, 0.207, 0.727, 0.2116, 0.7237, 0.1867, 0.7413, 0.1867, 0.7413, 0.1867, 0.7237, 0.1867, 0.727, 0.1618, 0.744, 0.1664, 0.744, 0.1664, 0.727, 0.1618, 0.7366, 0.1386, 0.7518, 0.1474, 0.7518, 0.1474, 0.7366, 0.1386, 0.7518, 0.1187, 0.7643, 0.1312, 0.7643, 0.1312, 0.7518, 0.1187, 0.7718, 0.1034, 0.7806, 0.1187, 0.7806, 0.1187, 0.7718, 0.1034, 0.7949, 0.09383, 0.7995, 0.1109, 0.7995, 0.1109, 0.7949, 0.09383, 0.8198, 0.09055, 0.8198, 0.1082, 0.8198, 0.1082, 0.8198, 0.09055, 0.8447, 0.09383, 0.8401, 0.1109, 0.8401, 0.1109, 0.8447, 0.09383, 0.8679, 0.1034, 0.8591, 0.1187, 0.8591, 0.1187, 0.8679, 0.1034, 0.8878, 0.1187, 0.8753, 0.1312, 0.8753, 0.1312, 0.8878, 0.1187, 0.9031, 0.1386, 0.8878, 0.1474, 0.8878, 0.1474, 0.9031, 0.1386, 0.9127, 0.1618, 0.8956, 0.1664, 0.8956, 0.1664, 0.9127, 0.1618, 0.916, 0.1867, 0.8983, 0.1867, 0.8983, 0.1867, 0.916, 0.1867, 0.9127, 0.2116, 0.8956, 0.207, 0.8956, 0.207, 0.9127, 0.2116, 0.9031, 0.2348, 0.8878, 0.2259, 0.8878, 0.2259, 0.9031, 0.2348, 0.8878, 0.2547, 0.8753, 0.2422, 0.8753, 0.2422, 0.8878, 0.2547, 0.8679, 0.2699, 0.8591, 0.2547, 0.8591, 0.2547, 0.8679, 0.2699, 0.8447, 0.2796, 0.8401, 0.2625, 0.8401, 0.2625, 0.8447, 0.2796, 0.8198, 0.2828, 0.8198, 0.2652, 0.646, 0.4062, 0.646, 0.3789, 0.6596, 0.3789, 0.646, 0.4062, 0.6596, 0.3789, 0.6596, 0.4062, 0.6596, 0.4062, 0.6596, 0.3789, 0.6732, 0.3789, 0.6596, 0.4062, 0.6732, 0.3789, 0.6732, 0.4062, 0.6732, 0.4062, 0.6732, 0.3789, 0.6869, 0.3789, 0.6732, 0.4062, 0.6869, 0.3789, 0.6869, 0.4062, 0.6869, 0.4062, 0.6869, 0.3789, 0.7005, 0.3789, 0.6869, 0.4062, 0.7005, 0.3789, 0.7005, 0.4062, 0.7005, 0.4062, 0.7005, 0.3789, 0.7141, 0.3789, 0.7005, 0.4062, 0.7141, 0.3789, 0.7141, 0.4062, 0.7141, 0.4062, 0.7141, 0.3789, 0.7278, 0.3789, 0.7141, 0.4062, 0.7278, 0.3789, 0.7278, 0.4062, 0.7278, 0.4062, 0.7278, 0.3789, 0.7414, 0.3789, 0.7278, 0.4062, 0.7414, 0.3789, 0.7414, 0.4062, 0.7414, 0.4062, 0.7414, 0.3789, 0.755, 0.3789, 0.7414, 0.4062, 0.755, 0.3789, 0.755, 0.4062, 0.755, 0.4062, 0.755, 0.3789, 0.7687, 0.3789, 0.755, 0.4062, 0.7687, 0.3789, 0.7687, 0.4062, 0.7687, 0.4062, 0.7687, 0.3789, 0.7823, 0.3789, 0.7687, 0.4062, 0.7823, 0.3789, 0.7823, 0.4062, 0.7823, 0.4062, 0.7823, 0.3789, 0.7959, 0.3789, 0.7823, 0.4062, 0.7959, 0.3789, 0.7959, 0.4062, 0.7959, 0.4062, 0.7959, 0.3789, 0.8096, 0.3789, 0.7959, 0.4062, 0.8096, 0.3789, 0.8096, 0.4062, 0.8096, 0.4062, 0.8096, 0.3789, 0.8232, 0.3789, 0.8096, 0.4062, 0.8232, 0.3789, 0.8232, 0.4062, 0.8232, 0.4062, 0.8232, 0.3789, 0.8368, 0.3789, 0.8232, 0.4062, 0.8368, 0.3789, 0.8368, 0.4062, 0.8368, 0.4062, 0.8368, 0.3789, 0.8505, 0.3789, 0.8368, 0.4062, 0.8505, 0.3789, 0.8505, 0.4062, 0.8505, 0.4062, 0.8505, 0.3789, 0.8641, 0.3789, 0.8505, 0.4062, 0.8641, 0.3789, 0.8641, 0.4062, 0.8641, 0.4062, 0.8641, 0.3789, 0.8778, 0.3789, 0.8641, 0.4062, 0.8778, 0.3789, 0.8778, 0.4062, 0.8778, 0.4062, 0.8778, 0.3789, 0.8914, 0.3789, 0.8778, 0.4062, 0.8914, 0.3789, 0.8914, 0.4062, 0.8914, 0.4062, 0.8914, 0.3789, 0.905, 0.3789, 0.8914, 0.4062, 0.905, 0.3789, 0.905, 0.4062, 0.905, 0.4062, 0.905, 0.3789, 0.9187, 0.3789, 0.905, 0.4062, 0.9187, 0.3789, 0.9187, 0.4062, 0.9187, 0.4062, 0.9187, 0.3789, 0.9323, 0.3789, 0.9187, 0.4062, 0.9323, 0.3789, 0.9323, 0.4062, 0.9323, 0.4062, 0.9323, 0.3789, 0.9459, 0.3789, 0.9323, 0.4062, 0.9459, 0.3789, 0.9459, 0.4062, 0.9459, 0.4062, 0.9459, 0.3789, 0.9596, 0.3789, 0.9459, 0.4062, 0.9596, 0.3789, 0.9596, 0.4062, 0.9596, 0.4062, 0.9596, 0.3789, 0.9732, 0.3789, 0.9596, 0.4062, 0.9732, 0.3789, 0.9732, 0.4062, 0.646, 0.3789, 0.646, 0.3517, 0.6596, 0.3517, 0.6596, 0.3789, 0.6596, 0.3789, 0.6596, 0.3517, 0.6732, 0.3517, 0.6732, 0.3789, 0.6732, 0.3789, 0.6732, 0.3517, 0.6869, 0.3517, 0.6869, 0.3789, 0.6869, 0.3789, 0.6869, 0.3517, 0.7005, 0.3517, 0.7005, 0.3789, 0.7005, 0.3789, 0.7005, 0.3517, 0.7141, 0.3517, 0.7141, 0.3789, 0.7141, 0.3789, 0.7141, 0.3517, 0.7278, 0.3517, 0.7278, 0.3789, 0.7278, 0.3789, 0.7278, 0.3517, 0.7414, 0.3517, 0.7414, 0.3789, 0.7414, 0.3789, 0.7414, 0.3517, 0.755, 0.3517, 0.755, 0.3789, 0.755, 0.3789, 0.755, 0.3517, 0.7687, 0.3517, 0.7687, 0.3789, 0.7687, 0.3789, 0.7687, 0.3517, 0.7823, 0.3517, 0.7823, 0.3789, 0.7823, 0.3789, 0.7823, 0.3517, 0.7959, 0.3517, 0.7959, 0.3789, 0.7959, 0.3789, 0.7959, 0.3517, 0.8096, 0.3517, 0.8096, 0.3789, 0.8096, 0.3789, 0.8096, 0.3517, 0.8232, 0.3517, 0.8232, 0.3789, 0.8232, 0.3789, 0.8232, 0.3517, 0.8368, 0.3517, 0.8368, 0.3789, 0.8368, 0.3789, 0.8368, 0.3517, 0.8505, 0.3517, 0.8505, 0.3789, 0.8505, 0.3789, 0.8505, 0.3517, 0.8641, 0.3517, 0.8641, 0.3789, 0.8641, 0.3789, 0.8641, 0.3517, 0.8778, 0.3517, 0.8778, 0.3789, 0.8778, 0.3789, 0.8778, 0.3517, 0.8914, 0.3517, 0.8914, 0.3789, 0.8914, 0.3789, 0.8914, 0.3517, 0.905, 0.3517, 0.905, 0.3789, 0.905, 0.3789, 0.905, 0.3517, 0.9187, 0.3517, 0.9187, 0.3789, 0.9187, 0.3789, 0.9187, 0.3517, 0.9323, 0.3517, 0.9323, 0.3789, 0.9323, 0.3789, 0.9323, 0.3517, 0.9459, 0.3517, 0.9459, 0.3789, 0.9459, 0.3789, 0.9459, 0.3517, 0.9596, 0.3517, 0.9596, 0.3789, 0.9596, 0.3789, 0.9596, 0.3517, 0.9732, 0.3517, 0.9596, 0.3789, 0.9732, 0.3517, 0.9732, 0.3789, 0.646, 0.3517, 0.646, 0.3244, 0.6596, 0.3244, 0.6596, 0.3517, 0.6596, 0.3517, 0.6596, 0.3244, 0.6732, 0.3244, 0.6732, 0.3517, 0.6732, 0.3517, 0.6732, 0.3244, 0.6869, 0.3244, 0.6869, 0.3517, 0.6869, 0.3517, 0.6869, 0.3244, 0.7005, 0.3244, 0.7005, 0.3517, 0.7005, 0.3517, 0.7005, 0.3244, 0.7141, 0.3244, 0.7141, 0.3517, 0.7141, 0.3517, 0.7141, 0.3244, 0.7278, 0.3244, 0.7278, 0.3517, 0.7278, 0.3517, 0.7278, 0.3244, 0.7414, 0.3244, 0.7414, 0.3517, 0.7414, 0.3517, 0.7414, 0.3244, 0.755, 0.3244, 0.755, 0.3517, 0.755, 0.3517, 0.755, 0.3244, 0.7687, 0.3244, 0.7687, 0.3517, 0.7687, 0.3517, 0.7687, 0.3244, 0.7823, 0.3244, 0.7823, 0.3517, 0.7823, 0.3517, 0.7823, 0.3244, 0.7959, 0.3244, 0.7959, 0.3517, 0.7959, 0.3517, 0.7959, 0.3244, 0.8096, 0.3244, 0.8096, 0.3517, 0.8096, 0.3517, 0.8096, 0.3244, 0.8232, 0.3244, 0.8232, 0.3517, 0.8232, 0.3517, 0.8232, 0.3244, 0.8368, 0.3244, 0.8368, 0.3517, 0.8368, 0.3517, 0.8368, 0.3244, 0.8505, 0.3244, 0.8505, 0.3517, 0.8505, 0.3517, 0.8505, 0.3244, 0.8641, 0.3244, 0.8641, 0.3517, 0.8641, 0.3517, 0.8641, 0.3244, 0.8778, 0.3244, 0.8778, 0.3517, 0.8778, 0.3517, 0.8778, 0.3244, 0.8914, 0.3244, 0.8914, 0.3517, 0.8914, 0.3517, 0.8914, 0.3244, 0.905, 0.3244, 0.905, 0.3517, 0.905, 0.3517, 0.905, 0.3244, 0.9187, 0.3244, 0.9187, 0.3517, 0.9187, 0.3517, 0.9187, 0.3244, 0.9323, 0.3244, 0.9323, 0.3517, 0.9323, 0.3517, 0.9323, 0.3244, 0.9459, 0.3244, 0.9459, 0.3517, 0.9459, 0.3517, 0.9459, 0.3244, 0.9596, 0.3244, 0.9596, 0.3517, 0.9596, 0.3517, 0.9596, 0.3244, 0.9732, 0.3244, 0.9596, 0.3517, 0.9732, 0.3244, 0.9732, 0.3517, 0.646, 0.3244, 0.646, 0.2971, 0.6596, 0.2971, 0.6596, 0.3244, 0.6596, 0.3244, 0.6596, 0.2971, 0.6732, 0.2971, 0.6732, 0.3244, 0.6732, 0.3244, 0.6732, 0.2971, 0.6869, 0.2971, 0.6869, 0.3244, 0.6869, 0.3244, 0.6869, 0.2971, 0.7005, 0.2971, 0.7005, 0.3244, 0.7005, 0.3244, 0.7005, 0.2971, 0.7141, 0.2971, 0.7141, 0.3244, 0.7141, 0.3244, 0.7141, 0.2971, 0.7278, 0.2971, 0.7278, 0.3244, 0.7278, 0.3244, 0.7278, 0.2971, 0.7414, 0.2971, 0.7414, 0.3244, 0.7414, 0.3244, 0.7414, 0.2971, 0.755, 0.2971, 0.755, 0.3244, 0.755, 0.3244, 0.755, 0.2971, 0.7687, 0.2971, 0.7687, 0.3244, 0.7687, 0.3244, 0.7687, 0.2971, 0.7823, 0.2971, 0.7823, 0.3244, 0.7823, 0.3244, 0.7823, 0.2971, 0.7959, 0.2971, 0.7959, 0.3244, 0.7959, 0.3244, 0.7959, 0.2971, 0.8096, 0.2971, 0.8096, 0.3244, 0.8096, 0.3244, 0.8096, 0.2971, 0.8232, 0.2971, 0.8232, 0.3244, 0.8232, 0.3244, 0.8232, 0.2971, 0.8368, 0.2971, 0.8368, 0.3244, 0.8368, 0.3244, 0.8368, 0.2971, 0.8505, 0.2971, 0.8505, 0.3244, 0.8505, 0.3244, 0.8505, 0.2971, 0.8641, 0.2971, 0.8641, 0.3244, 0.8641, 0.3244, 0.8641, 0.2971, 0.8778, 0.2971, 0.8778, 0.3244, 0.8778, 0.3244, 0.8778, 0.2971, 0.8914, 0.2971, 0.8914, 0.3244, 0.8914, 0.3244, 0.8914, 0.2971, 0.905, 0.2971, 0.905, 0.3244, 0.905, 0.3244, 0.905, 0.2971, 0.9187, 0.2971, 0.9187, 0.3244, 0.9187, 0.3244, 0.9187, 0.2971, 0.9323, 0.2971, 0.9323, 0.3244, 0.9323, 0.3244, 0.9323, 0.2971, 0.9459, 0.2971, 0.9459, 0.3244, 0.9459, 0.3244, 0.9459, 0.2971, 0.9596, 0.2971, 0.9596, 0.3244, 0.9596, 0.3244, 0.9596, 0.2971, 0.9732, 0.2971, 0.9596, 0.3244, 0.9732, 0.2971, 0.9732, 0.3244, 0.8197, 0.2828, 0.8197, 0.2652, 0.7995, 0.2626, 0.8197, 0.2828, 0.7995, 0.2626, 0.795, 0.2795, 0.795, 0.2795, 0.7995, 0.2626, 0.7807, 0.2548, 0.795, 0.2795, 0.7807, 0.2548, 0.7719, 0.27, 0.7719, 0.27, 0.7807, 0.2548, 0.7645, 0.2424, 0.7719, 0.27, 0.7645, 0.2424, 0.7521, 0.2548, 0.7521, 0.2548, 0.7645, 0.2424, 0.7521, 0.2262, 0.7521, 0.2548, 0.7521, 0.2262, 0.7369, 0.235, 0.7369, 0.235, 0.7521, 0.2262, 0.7443, 0.2074, 0.7369, 0.235, 0.7443, 0.2074, 0.7274, 0.2119, 0.7274, 0.2119, 0.7443, 0.2074, 0.7417, 0.1872, 0.7274, 0.2119, 0.7417, 0.1872, 0.7241, 0.1872, 0.7241, 0.1872, 0.7417, 0.1872, 0.7443, 0.167, 0.7241, 0.1872, 0.7443, 0.167, 0.7274, 0.1624, 0.7274, 0.1624, 0.7443, 0.167, 0.7521, 0.1481, 0.7274, 0.1624, 0.7521, 0.1481, 0.7369, 0.1394, 0.7369, 0.1394, 0.7521, 0.1481, 0.7645, 0.132, 0.7369, 0.1394, 0.7645, 0.132, 0.7521, 0.1196, 0.7521, 0.1196, 0.7645, 0.132, 0.7807, 0.1196, 0.7521, 0.1196, 0.7807, 0.1196, 0.7719, 0.1044, 0.7719, 0.1044, 0.7807, 0.1196, 0.7995, 0.1118, 0.7719, 0.1044, 0.7995, 0.1118, 0.795, 0.09482, 0.795, 0.09482, 0.7995, 0.1118, 0.8197, 0.1091, 0.795, 0.09482, 0.8197, 0.1091, 0.8197, 0.09156, 0.8197, 0.09156, 0.8197, 0.1091, 0.8399, 0.1118, 0.8197, 0.09156, 0.8399, 0.1118, 0.8445, 0.09482, 0.8445, 0.09482, 0.8399, 0.1118, 0.8588, 0.1196, 0.8445, 0.09482, 0.8588, 0.1196, 0.8675, 0.1044, 0.8675, 0.1044, 0.8588, 0.1196, 0.8749, 0.132, 0.8675, 0.1044, 0.8749, 0.132, 0.8873, 0.1196, 0.8873, 0.1196, 0.8749, 0.132, 0.8873, 0.1481, 0.8873, 0.1196, 0.8873, 0.1481, 0.9025, 0.1394, 0.9025, 0.1394, 0.8873, 0.1481, 0.8951, 0.167, 0.9025, 0.1394, 0.8951, 0.167, 0.9121, 0.1624, 0.9121, 0.1624, 0.8951, 0.167, 0.8978, 0.1872, 0.9121, 0.1624, 0.8978, 0.1872, 0.9153, 0.1872, 0.9153, 0.1872, 0.8978, 0.1872, 0.8951, 0.2074, 0.9153, 0.1872, 0.8951, 0.2074, 0.9121, 0.2119, 0.9121, 0.2119, 0.8951, 0.2074, 0.8873, 0.2262, 0.9121, 0.2119, 0.8873, 0.2262, 0.9025, 0.235, 0.9025, 0.235, 0.8873, 0.2262, 0.8749, 0.2424, 0.9025, 0.235, 0.8749, 0.2424, 0.8873, 0.2548, 0.8873, 0.2548, 0.8749, 0.2424, 0.8588, 0.2548, 0.8873, 0.2548, 0.8588, 0.2548, 0.8675, 0.27, 0.8675, 0.27, 0.8588, 0.2548, 0.8399, 0.2626, 0.8675, 0.27, 0.8399, 0.2626, 0.8445, 0.2795, 0.8445, 0.2795, 0.8399, 0.2626, 0.8197, 0.2652, 0.8445, 0.2795, 0.8197, 0.2652, 0.8197, 0.2828, 0.8197, 0.2652, 0.8197, 0.2424, 0.8054, 0.2405, 0.7995, 0.2626, 0.7995, 0.2626, 0.8054, 0.2405, 0.7921, 0.235, 0.7807, 0.2548, 0.7807, 0.2548, 0.7921, 0.235, 0.7807, 0.2262, 0.7645, 0.2424, 0.7645, 0.2424, 0.7807, 0.2262, 0.7719, 0.2148, 0.7521, 0.2262, 0.7521, 0.2262, 0.7719, 0.2148, 0.7664, 0.2015, 0.7443, 0.2074, 0.7443, 0.2074, 0.7664, 0.2015, 0.7645, 0.1872, 0.7417, 0.1872, 0.7417, 0.1872, 0.7645, 0.1872, 0.7664, 0.1729, 0.7443, 0.167, 0.7443, 0.167, 0.7664, 0.1729, 0.7719, 0.1596, 0.7521, 0.1481, 0.7521, 0.1481, 0.7719, 0.1596, 0.7807, 0.1481, 0.7645, 0.132, 0.7645, 0.132, 0.7807, 0.1481, 0.7921, 0.1394, 0.7807, 0.1196, 0.7807, 0.1196, 0.7921, 0.1394, 0.8054, 0.1339, 0.7995, 0.1118, 0.7995, 0.1118, 0.8054, 0.1339, 0.8197, 0.132, 0.8197, 0.1091, 0.8197, 0.1091, 0.8197, 0.132, 0.834, 0.1339, 0.8399, 0.1118, 0.8399, 0.1118, 0.834, 0.1339, 0.8473, 0.1394, 0.8588, 0.1196, 0.8588, 0.1196, 0.8473, 0.1394, 0.8588, 0.1481, 0.8749, 0.132, 0.8749, 0.132, 0.8588, 0.1481, 0.8675, 0.1596, 0.8873, 0.1481, 0.8873, 0.1481, 0.8675, 0.1596, 0.873, 0.1729, 0.8951, 0.167, 0.8951, 0.167, 0.873, 0.1729, 0.8749, 0.1872, 0.8978, 0.1872, 0.8978, 0.1872, 0.8749, 0.1872, 0.873, 0.2015, 0.8951, 0.2074, 0.8951, 0.2074, 0.873, 0.2015, 0.8675, 0.2148, 0.8873, 0.2262, 0.8873, 0.2262, 0.8675, 0.2148, 0.8588, 0.2262, 0.8749, 0.2424, 0.8749, 0.2424, 0.8588, 0.2262, 0.8473, 0.235, 0.8588, 0.2548, 0.8588, 0.2548, 0.8473, 0.235, 0.834, 0.2405, 0.8399, 0.2626, 0.8399, 0.2626, 0.834, 0.2405, 0.8197, 0.2424, 0.8197, 0.2652, 0.8197, 0.2424, 0.8197, 0.2157, 0.8123, 0.2148, 0.8054, 0.2405, 0.8054, 0.2405, 0.8123, 0.2148, 0.8054, 0.2119, 0.7921, 0.235, 0.7921, 0.235, 0.8054, 0.2119, 0.7995, 0.2074, 0.7807, 0.2262, 0.7807, 0.2262, 0.7995, 0.2074, 0.795, 0.2015, 0.7719, 0.2148, 0.7719, 0.2148, 0.795, 0.2015, 0.7921, 0.1946, 0.7664, 0.2015, 0.7664, 0.2015, 0.7921, 0.1946, 0.7912, 0.1872, 0.7645, 0.1872, 0.7645, 0.1872, 0.7912, 0.1872, 0.7921, 0.1798, 0.7664, 0.1729, 0.7664, 0.1729, 0.7921, 0.1798, 0.795, 0.1729, 0.7719, 0.1596, 0.7719, 0.1596, 0.795, 0.1729, 0.7995, 0.167, 0.7807, 0.1481, 0.7807, 0.1481, 0.7995, 0.167, 0.8054, 0.1624, 0.7921, 0.1394, 0.7921, 0.1394, 0.8054, 0.1624, 0.8123, 0.1596, 0.8054, 0.1339, 0.8054, 0.1339, 0.8123, 0.1596, 0.8197, 0.1586, 0.8197, 0.132, 0.8197, 0.132, 0.8197, 0.1586, 0.8271, 0.1596, 0.834, 0.1339, 0.834, 0.1339, 0.8271, 0.1596, 0.834, 0.1624, 0.8473, 0.1394, 0.8473, 0.1394, 0.834, 0.1624, 0.8399, 0.167, 0.8588, 0.1481, 0.8588, 0.1481, 0.8399, 0.167, 0.8445, 0.1729, 0.8675, 0.1596, 0.8675, 0.1596, 0.8445, 0.1729, 0.8473, 0.1798, 0.873, 0.1729, 0.873, 0.1729, 0.8473, 0.1798, 0.8483, 0.1872, 0.8749, 0.1872, 0.8749, 0.1872, 0.8483, 0.1872, 0.8473, 0.1946, 0.873, 0.2015, 0.873, 0.2015, 0.8473, 0.1946, 0.8445, 0.2015, 0.8675, 0.2148, 0.8675, 0.2148, 0.8445, 0.2015, 0.8399, 0.2074, 0.8588, 0.2262, 0.8588, 0.2262, 0.8399, 0.2074, 0.834, 0.2119, 0.8473, 0.235, 0.8473, 0.235, 0.834, 0.2119, 0.8271, 0.2148, 0.834, 0.2405, 0.834, 0.2405, 0.8271, 0.2148, 0.8197, 0.2157, 0.8197, 0.2424, 0.8198, 0.2154, 0.8124, 0.2144, 0.8055, 0.2116, 0.7995, 0.207, 0.8198, 0.2154, 0.7995, 0.207, 0.7949, 0.2011, 0.7921, 0.1941, 0.8198, 0.2154, 0.7921, 0.1941, 0.7911, 0.1867, 0.7921, 0.1793, 0.8198, 0.2154, 0.7921, 0.1793, 0.7949, 0.1723, 0.7995, 0.1664, 0.8198, 0.2154, 0.7995, 0.1664, 0.8055, 0.1618, 0.8124, 0.1589, 0.8198, 0.2154, 0.8124, 0.1589, 0.8198, 0.158, 0.8273, 0.1589, 0.8198, 0.2154, 0.8273, 0.1589, 0.8342, 0.1618, 0.8401, 0.1664, 0.8198, 0.2154, 0.8401, 0.1664, 0.8447, 0.1723, 0.8476, 0.1793, 0.8198, 0.2154, 0.8476, 0.1793, 0.8486, 0.1867, 0.8476, 0.1941, 0.8198, 0.2154, 0.8476, 0.1941, 0.8447, 0.2011, 0.8401, 0.207, 0.8198, 0.2154, 0.8401, 0.207, 0.8342, 0.2116, 0.8273, 0.2144, 0.8197, 0.2157, 0.8271, 0.2148, 0.834, 0.2119, 0.8399, 0.2074, 0.8197, 0.2157, 0.8399, 0.2074, 0.8445, 0.2015, 0.8473, 0.1946, 0.8197, 0.2157, 0.8473, 0.1946, 0.8483, 0.1872, 0.8473, 0.1798, 0.8197, 0.2157, 0.8473, 0.1798, 0.8445, 0.1729, 0.8399, 0.167, 0.8197, 0.2157, 0.8399, 0.167, 0.834, 0.1624, 0.8271, 0.1596, 0.8197, 0.2157, 0.8271, 0.1596, 0.8197, 0.1586, 0.8123, 0.1596, 0.8197, 0.2157, 0.8123, 0.1596, 0.8054, 0.1624, 0.7995, 0.167, 0.8197, 0.2157, 0.7995, 0.167, 0.795, 0.1729, 0.7921, 0.1798, 0.8197, 0.2157, 0.7921, 0.1798, 0.7912, 0.1872, 0.7921, 0.1946, 0.8197, 0.2157, 0.7921, 0.1946, 0.795, 0.2015, 0.7995, 0.2074, 0.8197, 0.2157, 0.7995, 0.2074, 0.8054, 0.2119, 0.8123, 0.2148, 0.984, 0.771, 0.9713, 0.843, 0.9828, 0.8471, 0.9962, 0.771, 0.9713, 0.843, 0.9347, 0.9063, 0.9441, 0.9141, 0.9828, 0.8471, 0.9347, 0.9063, 0.8787, 0.9533, 0.8848, 0.9638, 0.9441, 0.9141, 0.8787, 0.9533, 0.8358, 0.9783, 0.8394, 0.9903, 0.8848, 0.9638, 0.7111, 0.9783, 0.6682, 0.9533, 0.6621, 0.9638, 0.7075, 0.9903, 0.6682, 0.9533, 0.6122, 0.9063, 0.6028, 0.9141, 0.6621, 0.9638, 0.6122, 0.9063, 0.5756, 0.843, 0.5642, 0.8471, 0.6028, 0.9141, 0.5756, 0.843, 0.5629, 0.771, 0.5507, 0.771, 0.5642, 0.8471, 0.5629, 0.771, 0.5756, 0.699, 0.5642, 0.6948, 0.5507, 0.771, 0.5756, 0.699, 0.6122, 0.6356, 0.6028, 0.6278, 0.5642, 0.6948, 0.6122, 0.6356, 0.6682, 0.5887, 0.6621, 0.5781, 0.6028, 0.6278, 0.6682, 0.5887, 0.7111, 0.5636, 0.7075, 0.5516, 0.6621, 0.5781, 0.8358, 0.5636, 0.8787, 0.5887, 0.8848, 0.5781, 0.8394, 0.5516, 0.8787, 0.5887, 0.9347, 0.6356, 0.9441, 0.6278, 0.8848, 0.5781, 0.9347, 0.6356, 0.9713, 0.699, 0.9828, 0.6948, 0.9441, 0.6278, 0.9713, 0.699, 0.984, 0.771, 0.9962, 0.771, 0.9828, 0.6948, 0.9962, 0.771, 0.9828, 0.8471, 0.9713, 0.843, 0.984, 0.771, 0.9828, 0.8471, 0.9441, 0.9141, 0.9347, 0.9063, 0.9713, 0.843, 0.9441, 0.9141, 0.8848, 0.9638, 0.8787, 0.9533, 0.9347, 0.9063, 0.8848, 0.9638, 0.8394, 0.9903, 0.8358, 0.9783, 0.8787, 0.9533, 0.7075, 0.9903, 0.6621, 0.9638, 0.6682, 0.9533, 0.7111, 0.9783, 0.6621, 0.9638, 0.6028, 0.9141, 0.6122, 0.9063, 0.6682, 0.9533, 0.6028, 0.9141, 0.5642, 0.8471, 0.5756, 0.843, 0.6122, 0.9063, 0.5642, 0.8471, 0.5507, 0.771, 0.5629, 0.771, 0.5756, 0.843, 0.5507, 0.771, 0.5642, 0.6948, 0.5756, 0.699, 0.5629, 0.771, 0.5642, 0.6948, 0.6028, 0.6278, 0.6122, 0.6356, 0.5756, 0.699, 0.6028, 0.6278, 0.6621, 0.5781, 0.6682, 0.5887, 0.6122, 0.6356, 0.6621, 0.5781, 0.7075, 0.5516, 0.7111, 0.5636, 0.6682, 0.5887, 0.8394, 0.5516, 0.8848, 0.5781, 0.8787, 0.5887, 0.8358, 0.5636, 0.8848, 0.5781, 0.9441, 0.6278, 0.9347, 0.6356, 0.8787, 0.5887, 0.9441, 0.6278, 0.9828, 0.6948, 0.9713, 0.699, 0.9347, 0.6356, 0.9828, 0.6948, 0.9962, 0.771, 0.984, 0.771, 0.9713, 0.699, 0.9713, 0.843, 0.9347, 0.9063, 0.8787, 0.9533, 0.8358, 0.9783, 0.9713, 0.843, 0.8358, 0.9783, 0.7111, 0.9783, 0.6682, 0.9533, 0.9713, 0.843, 0.6682, 0.9533, 0.6122, 0.9063, 0.5756, 0.843, 0.9713, 0.843, 0.5756, 0.843, 0.5629, 0.771, 0.5756, 0.699, 0.9713, 0.843, 0.5756, 0.699, 0.6122, 0.6356, 0.6682, 0.5887, 0.9713, 0.843, 0.6682, 0.5887, 0.7111, 0.5636, 0.8358, 0.5636, 0.9713, 0.843, 0.8358, 0.5636, 0.8787, 0.5887, 0.9347, 0.6356, 0.9713, 0.843, 0.9347, 0.6356, 0.9713, 0.699, 0.984, 0.771, 0.6122, 0.9063, 0.6682, 0.9533, 0.7111, 0.9783, 0.8358, 0.9783, 0.6122, 0.9063, 0.8358, 0.9783, 0.8787, 0.9533, 0.9347, 0.9063, 0.9713, 0.843, 0.984, 0.771, 0.6122, 0.9063, 0.9347, 0.9063, 0.6122, 0.9063, 0.984, 0.771, 0.9713, 0.699, 0.9347, 0.6356, 0.6122, 0.9063, 0.9347, 0.6356, 0.8787, 0.5887, 0.8358, 0.5636, 0.6122, 0.9063, 0.8358, 0.5636, 0.7111, 0.5636, 0.6682, 0.5887, 0.6122, 0.9063, 0.6682, 0.5887, 0.6122, 0.6356, 0.5756, 0.699, 0.6122, 0.9063, 0.5756, 0.699, 0.5629, 0.771, 0.5756, 0.843, 0.2755, 0.02333, 0.2755, 0.007401, 0.4016, 0.03847, 0.3942, 0.05258, 0.2755, 0.007401, 0.2755, 0.02333, 0.3942, 0.05258, 0.4016, 0.03847, 0.2755, 0.02333, 0.2755, 0.1205, 0.349, 0.1386, 0.3942, 0.05258, 0.2755, 0.1205, 0.2755, 0.1328, 0.3433, 0.1495, 0.349, 0.1386, 0.2755, 0.1328, 0.2755, 0.1205, 0.349, 0.1386, 0.3433, 0.1495, 0.2755, 0.1205, 0.2755, 0.02333, 0.3942, 0.05258, 0.349, 0.1386, 0.3942, 0.05258, 0.4016, 0.03847, 0.4988, 0.1246, 0.4857, 0.1336, 0.4016, 0.03847, 0.3942, 0.05258, 0.4857, 0.1336, 0.4988, 0.1246, 0.3942, 0.05258, 0.349, 0.1386, 0.4057, 0.1888, 0.4857, 0.1336, 0.349, 0.1386, 0.3433, 0.1495, 0.3956, 0.1958, 0.4057, 0.1888, 0.3433, 0.1495, 0.349, 0.1386, 0.4057, 0.1888, 0.3956, 0.1958, 0.349, 0.1386, 0.3942, 0.05258, 0.4857, 0.1336, 0.4057, 0.1888, 0.4857, 0.1336, 0.4988, 0.1246, 0.5448, 0.246, 0.529, 0.2479, 0.4988, 0.1246, 0.4857, 0.1336, 0.529, 0.2479, 0.5448, 0.246, 0.4857, 0.1336, 0.4057, 0.1888, 0.4325, 0.2596, 0.529, 0.2479, 0.4057, 0.1888, 0.3956, 0.1958, 0.4203, 0.2611, 0.4325, 0.2596, 0.3956, 0.1958, 0.4057, 0.1888, 0.4325, 0.2596, 0.4203, 0.2611, 0.4057, 0.1888, 0.4857, 0.1336, 0.529, 0.2479, 0.4325, 0.2596, 0.529, 0.2479, 0.5448, 0.246, 0.5292, 0.3749, 0.5143, 0.3692, 0.5448, 0.246, 0.529, 0.2479, 0.5143, 0.3692, 0.5292, 0.3749, 0.529, 0.2479, 0.4325, 0.2596, 0.4234, 0.3347, 0.5143, 0.3692, 0.4325, 0.2596, 0.4203, 0.2611, 0.4119, 0.3304, 0.4234, 0.3347, 0.4203, 0.2611, 0.4325, 0.2596, 0.4234, 0.3347, 0.4119, 0.3304, 0.4325, 0.2596, 0.529, 0.2479, 0.5143, 0.3692, 0.4234, 0.3347, 0.5143, 0.3692, 0.5292, 0.3749, 0.4554, 0.4817, 0.4448, 0.4698, 0.5292, 0.3749, 0.5143, 0.3692, 0.4448, 0.4698, 0.4554, 0.4817, 0.5143, 0.3692, 0.4234, 0.3347, 0.3804, 0.397, 0.4448, 0.4698, 0.4234, 0.3347, 0.4119, 0.3304, 0.3722, 0.3878, 0.3804, 0.397, 0.4119, 0.3304, 0.4234, 0.3347, 0.3804, 0.397, 0.3722, 0.3878, 0.4234, 0.3347, 0.5143, 0.3692, 0.4448, 0.4698, 0.3804, 0.397, 0.4448, 0.4698, 0.4554, 0.4817, 0.3941, 0.5738, 0.3776, 0.5708, 0.4554, 0.4817, 0.4448, 0.4698, 0.3776, 0.5708, 0.3941, 0.5738, 0.4448, 0.4698, 0.3804, 0.397, 0.3134, 0.4322, 0.3776, 0.5708, 0.3804, 0.397, 0.3722, 0.3878, 0.3104, 0.4203, 0.3134, 0.4322, 0.3722, 0.3878, 0.3804, 0.397, 0.3134, 0.4322, 0.3104, 0.4203, 0.3804, 0.397, 0.4448, 0.4698, 0.3776, 0.5708, 0.3134, 0.4322, 0.3776, 0.5708, 0.3134, 0.4322, 0.2377, 0.4322, 0.1735, 0.5708, 0.3134, 0.4322, 0.3104, 0.4203, 0.2406, 0.4203, 0.2377, 0.4322, 0.3104, 0.4203, 0.3134, 0.4322, 0.2377, 0.4322, 0.2406, 0.4203, 0.3134, 0.4322, 0.3776, 0.5708, 0.1735, 0.5708, 0.2377, 0.4322, 0.1735, 0.5708, 0.1569, 0.5738, 0.09565, 0.4817, 0.1062, 0.4698, 0.1569, 0.5738, 0.1735, 0.5708, 0.1062, 0.4698, 0.09565, 0.4817, 0.1735, 0.5708, 0.2377, 0.4322, 0.1707, 0.397, 0.1062, 0.4698, 0.2377, 0.4322, 0.2406, 0.4203, 0.1788, 0.3878, 0.1707, 0.397, 0.2406, 0.4203, 0.2377, 0.4322, 0.1707, 0.397, 0.1788, 0.3878, 0.2377, 0.4322, 0.1735, 0.5708, 0.1062, 0.4698, 0.1707, 0.397, 0.1062, 0.4698, 0.09565, 0.4817, 0.02189, 0.3749, 0.03679, 0.3692, 0.09565, 0.4817, 0.1062, 0.4698, 0.03679, 0.3692, 0.02189, 0.3749, 0.1062, 0.4698, 0.1707, 0.397, 0.1277, 0.3347, 0.03679, 0.3692, 0.1707, 0.397, 0.1788, 0.3878, 0.1391, 0.3304, 0.1277, 0.3347, 0.1788, 0.3878, 0.1707, 0.397, 0.1277, 0.3347, 0.1391, 0.3304, 0.1707, 0.397, 0.1062, 0.4698, 0.03679, 0.3692, 0.1277, 0.3347, 0.03679, 0.3692, 0.02189, 0.3749, 0.006244, 0.246, 0.02206, 0.2479, 0.02189, 0.3749, 0.03679, 0.3692, 0.02206, 0.2479, 0.006244, 0.246, 0.03679, 0.3692, 0.1277, 0.3347, 0.1185, 0.2596, 0.02206, 0.2479, 0.1277, 0.3347, 0.1391, 0.3304, 0.1307, 0.2611, 0.1185, 0.2596, 0.1391, 0.3304, 0.1277, 0.3347, 0.1185, 0.2596, 0.1307, 0.2611, 0.1277, 0.3347, 0.03679, 0.3692, 0.02206, 0.2479, 0.1185, 0.2596, 0.02206, 0.2479, 0.006244, 0.246, 0.05228, 0.1246, 0.06539, 0.1336, 0.006244, 0.246, 0.02206, 0.2479, 0.06539, 0.1336, 0.05228, 0.1246, 0.02206, 0.2479, 0.1185, 0.2596, 0.1454, 0.1888, 0.06539, 0.1336, 0.1185, 0.2596, 0.1307, 0.2611, 0.1555, 0.1958, 0.1454, 0.1888, 0.1307, 0.2611, 0.1185, 0.2596, 0.1454, 0.1888, 0.1555, 0.1958, 0.1185, 0.2596, 0.02206, 0.2479, 0.06539, 0.1336, 0.1454, 0.1888, 0.06539, 0.1336, 0.05228, 0.1246, 0.1495, 0.03847, 0.1569, 0.05258, 0.05228, 0.1246, 0.06539, 0.1336, 0.1569, 0.05258, 0.1495, 0.03847, 0.06539, 0.1336, 0.1454, 0.1888, 0.202, 0.1386, 0.1569, 0.05258, 0.1454, 0.1888, 0.1555, 0.1958, 0.2077, 0.1495, 0.202, 0.1386, 0.1555, 0.1958, 0.1454, 0.1888, 0.202, 0.1386, 0.2077, 0.1495, 0.1454, 0.1888, 0.06539, 0.1336, 0.1569, 0.05258, 0.202, 0.1386, 0.1569, 0.05258, 0.1495, 0.03847, 0.2755, 0.007401, 0.2755, 0.02333, 0.1495, 0.03847, 0.1569, 0.05258, 0.2755, 0.02333, 0.2755, 0.007401, 0.1569, 0.05258, 0.202, 0.1386, 0.2755, 0.1205, 0.2755, 0.02333, 0.202, 0.1386, 0.2077, 0.1495, 0.2755, 0.1328, 0.2755, 0.1205, 0.2077, 0.1495, 0.202, 0.1386, 0.2755, 0.1205, 0.2755, 0.1328, 0.202, 0.1386, 0.1569, 0.05258, 0.2755, 0.02333, 0.2755, 0.1205, 0.3621, 0.6494, 0.3776, 0.5708, 0.1735, 0.5708, 0.189, 0.6494, 0.1963, 0.7234, 0.3547, 0.7234, 0.3621, 0.6494, 0.189, 0.6494, 0.1724, 0.6494, 0.189, 0.6494, 0.1735, 0.5708, 0.1569, 0.5738, 0.1724, 0.6494, 0.1812, 0.7234, 0.1963, 0.7234, 0.189, 0.6494, 0.3787, 0.6494, 0.3941, 0.5738, 0.3776, 0.5708, 0.3621, 0.6494, 0.189, 0.6494, 0.1724, 0.6494, 0.1569, 0.5738, 0.1735, 0.5708, 0.189, 0.6494, 0.1963, 0.7234, 0.1812, 0.7234, 0.1724, 0.6494, 0.3776, 0.5708, 0.3941, 0.5738, 0.3787, 0.6494, 0.3621, 0.6494, 0.3787, 0.6494, 0.3621, 0.6494, 0.3547, 0.7234, 0.3699, 0.7234, 0.3547, 0.7234, 0.3621, 0.6494, 0.3787, 0.6494, 0.3699, 0.7234, 0.3621, 0.6494, 0.189, 0.6494, 0.1735, 0.5708, 0.3776, 0.5708, 0.3621, 0.6494, 0.3547, 0.7234, 0.1963, 0.7234, 0.189, 0.6494, 0.2774, 0.02183, 0.3977, 0.05147, 0.4052, 0.03718, 0.2774, 0.005684, 0.2774, 0.005684, 0.4052, 0.03718, 0.3977, 0.05147, 0.2774, 0.02183, 0.2774, 0.02183, 0.3977, 0.05147, 0.3519, 0.1387, 0.2774, 0.1203, 0.2774, 0.1203, 0.3519, 0.1387, 0.3461, 0.1497, 0.2774, 0.1328, 0.2774, 0.1328, 0.3461, 0.1497, 0.3519, 0.1387, 0.2774, 0.1203, 0.2774, 0.1203, 0.3519, 0.1387, 0.3977, 0.05147, 0.2774, 0.02183, 0.3977, 0.05147, 0.4904, 0.1336, 0.5037, 0.1244, 0.4052, 0.03718, 0.4052, 0.03718, 0.5037, 0.1244, 0.4904, 0.1336, 0.3977, 0.05147, 0.3977, 0.05147, 0.4904, 0.1336, 0.4093, 0.1896, 0.3519, 0.1387, 0.3519, 0.1387, 0.4093, 0.1896, 0.3991, 0.1966, 0.3461, 0.1497, 0.3461, 0.1497, 0.3991, 0.1966, 0.4093, 0.1896, 0.3519, 0.1387, 0.3519, 0.1387, 0.4093, 0.1896, 0.4904, 0.1336, 0.3977, 0.05147, 0.4904, 0.1336, 0.5343, 0.2494, 0.5504, 0.2475, 0.5037, 0.1244, 0.5037, 0.1244, 0.5504, 0.2475, 0.5343, 0.2494, 0.4904, 0.1336, 0.4904, 0.1336, 0.5343, 0.2494, 0.4365, 0.2613, 0.4093, 0.1896, 0.4093, 0.1896, 0.4365, 0.2613, 0.4242, 0.2628, 0.3991, 0.1966, 0.3991, 0.1966, 0.4242, 0.2628, 0.4365, 0.2613, 0.4093, 0.1896, 0.4093, 0.1896, 0.4365, 0.2613, 0.5343, 0.2494, 0.4904, 0.1336, 0.5343, 0.2494, 0.5194, 0.3724, 0.5345, 0.3781, 0.5504, 0.2475, 0.5504, 0.2475, 0.5345, 0.3781, 0.5194, 0.3724, 0.5343, 0.2494, 0.5343, 0.2494, 0.5194, 0.3724, 0.4273, 0.3375, 0.4365, 0.2613, 0.4365, 0.2613, 0.4273, 0.3375, 0.4156, 0.333, 0.4242, 0.2628, 0.4242, 0.2628, 0.4156, 0.333, 0.4273, 0.3375, 0.4365, 0.2613, 0.4365, 0.2613, 0.4273, 0.3375, 0.5194, 0.3724, 0.5343, 0.2494, 0.5194, 0.3724, 0.449, 0.4743, 0.4597, 0.4864, 0.5345, 0.3781, 0.5345, 0.3781, 0.4597, 0.4864, 0.449, 0.4743, 0.5194, 0.3724, 0.5194, 0.3724, 0.449, 0.4743, 0.3837, 0.4006, 0.4273, 0.3375, 0.4273, 0.3375, 0.3837, 0.4006, 0.3755, 0.3913, 0.4156, 0.333, 0.4156, 0.333, 0.3755, 0.3913, 0.3837, 0.4006, 0.4273, 0.3375, 0.4273, 0.3375, 0.3837, 0.4006, 0.449, 0.4743, 0.5194, 0.3724, 0.449, 0.4743, 0.3809, 0.5767, 0.3976, 0.5798, 0.4597, 0.4864, 0.4597, 0.4864, 0.3976, 0.5798, 0.3809, 0.5767, 0.449, 0.4743, 0.449, 0.4743, 0.3809, 0.5767, 0.3158, 0.4362, 0.3837, 0.4006, 0.3837, 0.4006, 0.3158, 0.4362, 0.3128, 0.4242, 0.3755, 0.3913, 0.3755, 0.3913, 0.3128, 0.4242, 0.3158, 0.4362, 0.3837, 0.4006, 0.3837, 0.4006, 0.3158, 0.4362, 0.3809, 0.5767, 0.449, 0.4743, 0.3809, 0.5767, 0.174, 0.5767, 0.2391, 0.4362, 0.3158, 0.4362, 0.3158, 0.4362, 0.2391, 0.4362, 0.242, 0.4242, 0.3128, 0.4242, 0.3128, 0.4242, 0.242, 0.4242, 0.2391, 0.4362, 0.3158, 0.4362, 0.3158, 0.4362, 0.2391, 0.4362, 0.174, 0.5767, 0.3809, 0.5767, 0.174, 0.5767, 0.1058, 0.4743, 0.09511, 0.4864, 0.1572, 0.5798, 0.1572, 0.5798, 0.09511, 0.4864, 0.1058, 0.4743, 0.174, 0.5767, 0.174, 0.5767, 0.1058, 0.4743, 0.1711, 0.4006, 0.2391, 0.4362, 0.2391, 0.4362, 0.1711, 0.4006, 0.1794, 0.3913, 0.242, 0.4242, 0.242, 0.4242, 0.1794, 0.3913, 0.1711, 0.4006, 0.2391, 0.4362, 0.2391, 0.4362, 0.1711, 0.4006, 0.1058, 0.4743, 0.174, 0.5767, 0.1058, 0.4743, 0.03545, 0.3724, 0.02035, 0.3781, 0.09511, 0.4864, 0.09511, 0.4864, 0.02035, 0.3781, 0.03545, 0.3724, 0.1058, 0.4743, 0.1058, 0.4743, 0.03545, 0.3724, 0.1276, 0.3375, 0.1711, 0.4006, 0.1711, 0.4006, 0.1276, 0.3375, 0.1392, 0.333, 0.1794, 0.3913, 0.1794, 0.3913, 0.1392, 0.333, 0.1276, 0.3375, 0.1711, 0.4006, 0.1711, 0.4006, 0.1276, 0.3375, 0.03545, 0.3724, 0.1058, 0.4743, 0.03545, 0.3724, 0.02052, 0.2494, 0.004491, 0.2475, 0.02035, 0.3781, 0.02035, 0.3781, 0.004491, 0.2475, 0.02052, 0.2494, 0.03545, 0.3724, 0.03545, 0.3724, 0.02052, 0.2494, 0.1183, 0.2613, 0.1276, 0.3375, 0.1276, 0.3375, 0.1183, 0.2613, 0.1307, 0.2628, 0.1392, 0.333, 0.1392, 0.333, 0.1307, 0.2628, 0.1183, 0.2613, 0.1276, 0.3375, 0.1276, 0.3375, 0.1183, 0.2613, 0.02052, 0.2494, 0.03545, 0.3724, 0.02052, 0.2494, 0.06444, 0.1336, 0.05115, 0.1244, 0.004491, 0.2475, 0.004491, 0.2475, 0.05115, 0.1244, 0.06444, 0.1336, 0.02052, 0.2494, 0.02052, 0.2494, 0.06444, 0.1336, 0.1455, 0.1896, 0.1183, 0.2613, 0.1183, 0.2613, 0.1455, 0.1896, 0.1558, 0.1966, 0.1307, 0.2628, 0.1307, 0.2628, 0.1558, 0.1966, 0.1455, 0.1896, 0.1183, 0.2613, 0.1183, 0.2613, 0.1455, 0.1896, 0.06444, 0.1336, 0.02052, 0.2494, 0.06444, 0.1336, 0.1572, 0.05147, 0.1497, 0.03718, 0.05115, 0.1244, 0.05115, 0.1244, 0.1497, 0.03718, 0.1572, 0.05147, 0.06444, 0.1336, 0.06444, 0.1336, 0.1572, 0.05147, 0.2029, 0.1387, 0.1455, 0.1896, 0.1455, 0.1896, 0.2029, 0.1387, 0.2087, 0.1497, 0.1558, 0.1966, 0.1558, 0.1966, 0.2087, 0.1497, 0.2029, 0.1387, 0.1455, 0.1896, 0.1455, 0.1896, 0.2029, 0.1387, 0.1572, 0.05147, 0.06444, 0.1336, 0.1572, 0.05147, 0.2774, 0.02183, 0.2774, 0.005684, 0.1497, 0.03718, 0.1497, 0.03718, 0.2774, 0.005684, 0.2774, 0.02183, 0.1572, 0.05147, 0.1572, 0.05147, 0.2774, 0.02183, 0.2774, 0.1203, 0.2029, 0.1387, 0.2029, 0.1387, 0.2774, 0.1203, 0.2774, 0.1328, 0.2087, 0.1497, 0.2087, 0.1497, 0.2774, 0.1328, 0.2774, 0.1203, 0.2029, 0.1387, 0.2029, 0.1387, 0.2774, 0.1203, 0.2774, 0.02183, 0.1572, 0.05147, 0.3652, 0.6563, 0.1897, 0.6563, 0.174, 0.5767, 0.3809, 0.5767, 0.1971, 0.7314, 0.1897, 0.6563, 0.3652, 0.6563, 0.3577, 0.7314, 0.1729, 0.6563, 0.1572, 0.5798, 0.174, 0.5767, 0.1897, 0.6563, 0.1729, 0.6563, 0.1897, 0.6563, 0.1971, 0.7314, 0.1818, 0.7314, 0.382, 0.6563, 0.3652, 0.6563, 0.3809, 0.5767, 0.3976, 0.5798, 0.1897, 0.6563, 0.174, 0.5767, 0.1572, 0.5798, 0.1729, 0.6563, 0.1897, 0.6563, 0.1729, 0.6563, 0.1818, 0.7314, 0.1971, 0.7314, 0.3809, 0.5767, 0.3652, 0.6563, 0.382, 0.6563, 0.3976, 0.5798, 0.382, 0.6563, 0.373, 0.7314, 0.3577, 0.7314, 0.3652, 0.6563, 0.3577, 0.7314, 0.373, 0.7314, 0.382, 0.6563, 0.3652, 0.6563, 0.3652, 0.6563, 0.3809, 0.5767, 0.174, 0.5767, 0.1897, 0.6563, 0.3652, 0.6563, 0.1897, 0.6563, 0.1971, 0.7314, 0.3577, 0.7314, 0.1438, 0.8237, 0.151, 0.8477, 0.1963, 0.7234, 0.1438, 0.8237, 0.1963, 0.7234, 0.1812, 0.7234, 0.151, 0.8477, 0.1438, 0.8237, 0.1812, 0.7234, 0.151, 0.8477, 0.1812, 0.7234, 0.1963, 0.7234, 0.1963, 0.7234, 0.151, 0.8477, 0.4, 0.8477, 0.1963, 0.7234, 0.4, 0.8477, 0.3547, 0.7234, 0.3699, 0.7234, 0.3547, 0.7234, 0.4, 0.8477, 0.3699, 0.7234, 0.4, 0.8477, 0.4073, 0.8237, 0.3547, 0.7234, 0.3699, 0.7234, 0.4073, 0.8237, 0.3547, 0.7234, 0.4073, 0.8237, 0.4, 0.8477, 0.1963, 0.7234, 0.3547, 0.7234, 0.4, 0.8477, 0.1963, 0.7234, 0.4, 0.8477, 0.151, 0.8477, 0.1818, 0.7314, 0.1971, 0.7314, 0.1512, 0.846, 0.1818, 0.7314, 0.1512, 0.846, 0.1439, 0.8216, 0.1971, 0.7314, 0.1818, 0.7314, 0.1439, 0.8216, 0.1971, 0.7314, 0.1439, 0.8216, 0.1512, 0.846, 0.4036, 0.846, 0.3577, 0.7314, 0.1971, 0.7314, 0.4036, 0.846, 0.1971, 0.7314, 0.1512, 0.846, 0.4036, 0.846, 0.411, 0.8216, 0.373, 0.7314, 0.4036, 0.846, 0.373, 0.7314, 0.3577, 0.7314, 0.411, 0.8216, 0.4036, 0.846, 0.3577, 0.7314, 0.411, 0.8216, 0.3577, 0.7314, 0.373, 0.7314, 0.3577, 0.7314, 0.4036, 0.846, 0.1512, 0.846, 0.3577, 0.7314, 0.1512, 0.846, 0.1971, 0.7314, 0.3222, 0.252, 0.2774, 0.2779, 0.2774, 0.2262, 0.3222, 0.3038, 0.2774, 0.2779, 0.3222, 0.252, 0.2774, 0.3296, 0.2774, 0.2779, 0.3222, 0.3038, 0.2326, 0.3038, 0.2774, 0.2779, 0.2774, 0.3296, 0.2326, 0.252, 0.2774, 0.2779, 0.2326, 0.3038, 0.2774, 0.2262, 0.2774, 0.2779, 0.2326, 0.252, 0.2313, 0.2512, 0.2755, 0.2767, 0.2755, 0.2256, 0.2313, 0.3022, 0.2755, 0.2767, 0.2313, 0.2512, 0.2755, 0.3277, 0.2755, 0.2767, 0.2313, 0.3022, 0.3197, 0.3022, 0.2755, 0.2767, 0.2755, 0.3277, 0.3197, 0.2512, 0.2755, 0.2767, 0.3197, 0.3022, 0.2755, 0.2256, 0.2755, 0.2767, 0.3197, 0.2512, 0.2755, 0.2767, 0.2313, 0.3022, 0.2313, 0.2512, 0.2755, 0.2767, 0.2755, 0.3277, 0.2313, 0.3022, 0.2755, 0.2767, 0.3197, 0.3022, 0.2755, 0.3277, 0.3197, 0.2512, 0.3197, 0.3022, 0.2755, 0.2767, 0.2755, 0.2767, 0.2755, 0.2256, 0.3197, 0.2512, 0.2755, 0.2767, 0.2313, 0.2512, 0.2755, 0.2256, 0.2774, 0.2779, 0.3222, 0.3038, 0.3222, 0.252, 0.2774, 0.2779, 0.3222, 0.252, 0.2774, 0.2262, 0.2774, 0.2262, 0.2326, 0.252, 0.2774, 0.2779, 0.2774, 0.2779, 0.2326, 0.252, 0.2326, 0.3038, 0.2774, 0.2779, 0.2326, 0.3038, 0.2774, 0.3296, 0.2774, 0.2779, 0.2774, 0.3296, 0.3222, 0.3038])
me_cylinder01.materials.append(mat_material_001)
me_cylinder01.use_remesh_preserve_volume = False
me_cylinder01.use_remesh_preserve_attributes = False
me_cylinder01.use_mirror_vertex_groups = False
me_cylinder01.update()

# ---- objects
ob_mesh_001 = bpy.data.objects.new('Mesh.001', me_cylinder01)
ob_lamp = bpy.data.objects.new('Lamp', light_lamp)
ob_camera = bpy.data.objects.new('Camera', cam_camera)

# ---- transforms, parenting, visibility, modifiers, constraints
ob_mesh_001.location = (0.0, 0.0, 0.0)
ob_mesh_001.rotation_euler = (2.384e-07, -0.0, 0.0)
ob_mesh_001.lineart.crease_threshold = 0.0
ob_lamp.location = (4.076, 1.005, 5.904)
ob_lamp.rotation_euler = (0.6503, 0.05522, 1.866)
ob_lamp.lock_rotations_4d = False
ob_lamp.empty_display_type = 'ARROWS'
ob_lamp.color = (0.0, 0.0, 0.0, 0.0)
ob_lamp.lineart.crease_threshold = 0.0
ob_camera.location = (7.481, -6.508, 5.344)
ob_camera.rotation_euler = (1.109, 0.01082, 0.8149)
ob_camera.lock_rotations_4d = False
ob_camera.empty_display_type = 'ARROWS'
ob_camera.color = (0.0, 0.0, 0.0, 0.0)
ob_camera.display_type = 'WIRE'
ob_camera.lineart.crease_threshold = 0.0

# ---- collection membership
col_collection_1.objects.link(ob_mesh_001)
col_collection_1.objects.link(ob_lamp)
col_collection_1.objects.link(ob_camera)

# ---- scene / render settings (as saved in the file)
scene.camera = ob_camera
scene.frame_start = 1; scene.frame_end = 250; scene.frame_set(1)
scene.render.engine = 'BLENDER_EEVEE_NEXT'
scene.render.image_settings.color_mode = 'RGB'
scene.render.image_settings.compression = 90
scene.render.resolution_percentage = 50
scene.render.dither_intensity = 0.0
scene.render.bake_margin = 2
scene.render.bake_bias = 0.0
scene.cycles.use_denoising = False
scene.cycles.samples = 10
scene.cycles.sampling_pattern = 'TABULATED_SOBOL'
scene.cycles.light_sampling_threshold = 0.0
scene.cycles.use_adaptive_sampling = False
scene.cycles.use_light_tree = False
scene.cycles.blur_glossy = 0.0
scene.cycles.volume_bounces = 1
scene.cycles.pixel_filter_type = 'GAUSSIAN'
scene.cycles.sample_clamp_indirect = 0.0
scene.view_settings.view_transform = 'Standard'
bpy.context.view_layer.update()
